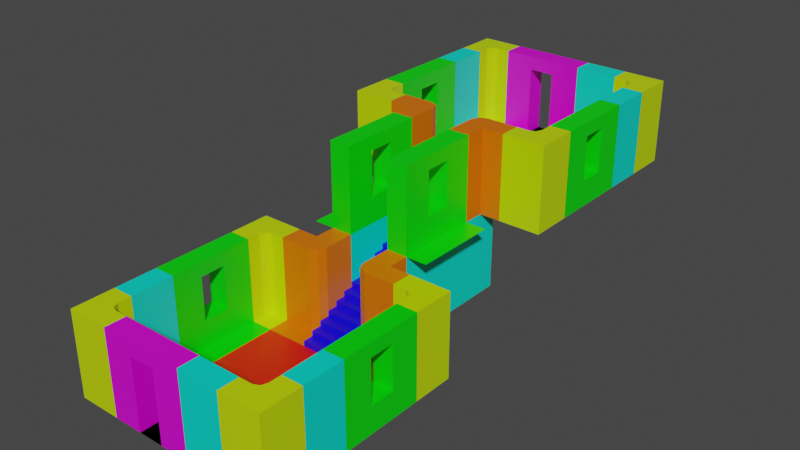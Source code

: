 # Source: Church.blend  (saved by Blender 2.82.7; exported with 4.5.12 LTS)
import bpy
from mathutils import Matrix  # noqa: F401  (used for matrix-valued properties, if any)

bpy.ops.wm.read_factory_settings(use_empty=True)
scene = bpy.context.scene
scene.name = 'Scene'

# ---- collections
col_collection = bpy.data.collections.new('Collection'); scene.collection.children.link(col_collection)

# ---- materials (node trees are filled in below, after node groups)
mat_material_001 = bpy.data.materials.new('Material.001')
mat_material_001.alpha_threshold = 0.0
mat_material_001.use_transparent_shadow = False
mat_material_001.line_color = (0.0, 0.0, 0.0, 1.0)
mat_material = bpy.data.materials.new('Material')
mat_material.alpha_threshold = 0.0
mat_material.use_transparent_shadow = False
mat_material.line_color = (0.0, 0.0, 0.0, 1.0)
mat_material_002 = bpy.data.materials.new('Material.002')
mat_material_002.alpha_threshold = 0.0
mat_material_002.use_transparent_shadow = False
mat_material_002.line_color = (0.0, 0.0, 0.0, 1.0)
mat_material_003 = bpy.data.materials.new('Material.003')
mat_material_003.alpha_threshold = 0.0
mat_material_003.use_transparent_shadow = False
mat_material_003.line_color = (0.0, 0.0, 0.0, 1.0)
mat_material_004 = bpy.data.materials.new('Material.004')
mat_material_004.use_transparent_shadow = False
mat_material_005 = bpy.data.materials.new('Material.005')
mat_material_005.alpha_threshold = 0.0
mat_material_005.use_transparent_shadow = False
mat_material_005.line_color = (0.0, 0.0, 0.0, 1.0)
mat_material_006 = bpy.data.materials.new('Material.006')
mat_material_006.use_transparent_shadow = False

# ---- material node trees
mat_material_001.use_nodes = True; mat_material_001.node_tree.nodes.clear()
_N = mat_material_001.node_tree.nodes; _L = mat_material_001.node_tree.links
n0 = _N.new('ShaderNodeOutputMaterial'); n0.name = 'Material Output'; n0.location = (300, 300)
n1 = _N.new('ShaderNodeBsdfPrincipled'); n1.name = 'Principled BSDF'; n1.location = (10, 300)
n1.distribution = 'GGX'
n1.subsurface_method = 'BURLEY'
n1.inputs[0].default_value = (0.0, 0.8, 0.6456, 1.0)
n1.inputs[2].default_value = 0.4
n1.inputs[3].default_value = 1.45
n1.inputs[27].default_value = (0.0, 0.0, 0.0, 1.0)
n1.inputs[28].default_value = 1.0
_L.new(n1.outputs[0], n0.inputs[0])
n0.is_active_output = True
mat_material.use_nodes = True; mat_material.node_tree.nodes.clear()
_N = mat_material.node_tree.nodes; _L = mat_material.node_tree.links
n0 = _N.new('ShaderNodeOutputMaterial'); n0.name = 'Material Output'; n0.location = (300, 300)
n1 = _N.new('ShaderNodeBsdfPrincipled'); n1.name = 'Principled BSDF'; n1.location = (10, 300)
n1.distribution = 'GGX'
n1.subsurface_method = 'BURLEY'
n1.inputs[0].default_value = (0.0, 0.8, 0.001671, 1.0)
n1.inputs[2].default_value = 0.4
n1.inputs[3].default_value = 1.45
n1.inputs[27].default_value = (0.0, 0.0, 0.0, 1.0)
n1.inputs[28].default_value = 1.0
_L.new(n1.outputs[0], n0.inputs[0])
n0.is_active_output = True
mat_material_002.use_nodes = True; mat_material_002.node_tree.nodes.clear()
_N = mat_material_002.node_tree.nodes; _L = mat_material_002.node_tree.links
n0 = _N.new('ShaderNodeOutputMaterial'); n0.name = 'Material Output'; n0.location = (300, 300)
n1 = _N.new('ShaderNodeBsdfPrincipled'); n1.name = 'Principled BSDF'; n1.location = (10, 300)
n1.distribution = 'GGX'
n1.subsurface_method = 'BURLEY'
n1.inputs[0].default_value = (0.5689, 0.8, 0.0, 1.0)
n1.inputs[2].default_value = 0.4
n1.inputs[3].default_value = 1.45
n1.inputs[27].default_value = (0.0, 0.0, 0.0, 1.0)
n1.inputs[28].default_value = 1.0
_L.new(n1.outputs[0], n0.inputs[0])
n0.is_active_output = True
mat_material_003.use_nodes = True; mat_material_003.node_tree.nodes.clear()
_N = mat_material_003.node_tree.nodes; _L = mat_material_003.node_tree.links
n0 = _N.new('ShaderNodeOutputMaterial'); n0.name = 'Material Output'; n0.location = (300, 300)
n1 = _N.new('ShaderNodeBsdfPrincipled'); n1.name = 'Principled BSDF'; n1.location = (10, 300)
n1.distribution = 'GGX'
n1.subsurface_method = 'BURLEY'
n1.inputs[0].default_value = (0.8, 0.1596, 0.0, 1.0)
n1.inputs[2].default_value = 0.4
n1.inputs[3].default_value = 1.45
n1.inputs[27].default_value = (0.0, 0.0, 0.0, 1.0)
n1.inputs[28].default_value = 1.0
_L.new(n1.outputs[0], n0.inputs[0])
n0.is_active_output = True
mat_material_004.use_nodes = True; mat_material_004.node_tree.nodes.clear()
_N = mat_material_004.node_tree.nodes; _L = mat_material_004.node_tree.links
n0 = _N.new('ShaderNodeOutputMaterial'); n0.name = 'Material Output'; n0.location = (300, 300)
n1 = _N.new('ShaderNodeBsdfPrincipled'); n1.name = 'Principled BSDF'; n1.location = (10, 300)
n1.distribution = 'GGX'
n1.subsurface_method = 'BURLEY'
n1.inputs[0].default_value = (0.8, 0.0, 0.004052, 1.0)
n1.inputs[3].default_value = 1.45
n1.inputs[27].default_value = (0.0, 0.0, 0.0, 1.0)
n1.inputs[28].default_value = 1.0
_L.new(n1.outputs[0], n0.inputs[0])
n0.is_active_output = True
mat_material_005.use_nodes = True; mat_material_005.node_tree.nodes.clear()
_N = mat_material_005.node_tree.nodes; _L = mat_material_005.node_tree.links
n0 = _N.new('ShaderNodeOutputMaterial'); n0.name = 'Material Output'; n0.location = (300, 300)
n1 = _N.new('ShaderNodeBsdfPrincipled'); n1.name = 'Principled BSDF'; n1.location = (10, 300)
n1.distribution = 'GGX'
n1.subsurface_method = 'BURLEY'
n1.inputs[0].default_value = (0.8, 0.0, 0.7496, 1.0)
n1.inputs[2].default_value = 0.4
n1.inputs[3].default_value = 1.45
n1.inputs[27].default_value = (0.0, 0.0, 0.0, 1.0)
n1.inputs[28].default_value = 1.0
_L.new(n1.outputs[0], n0.inputs[0])
n0.is_active_output = True
mat_material_006.use_nodes = True; mat_material_006.node_tree.nodes.clear()
_N = mat_material_006.node_tree.nodes; _L = mat_material_006.node_tree.links
n0 = _N.new('ShaderNodeOutputMaterial'); n0.name = 'Material Output'; n0.location = (300, 300)
n1 = _N.new('ShaderNodeBsdfPrincipled'); n1.name = 'Principled BSDF'; n1.location = (10, 300)
n1.distribution = 'GGX'
n1.subsurface_method = 'BURLEY'
n1.inputs[0].default_value = (0.007856, 0.0, 0.8, 1.0)
n1.inputs[3].default_value = 1.45
n1.inputs[27].default_value = (0.0, 0.0, 0.0, 1.0)
n1.inputs[28].default_value = 1.0
_L.new(n1.outputs[0], n0.inputs[0])
n0.is_active_output = True

# ---- world
world_world = bpy.data.worlds.new('World'); scene.world = world_world
world_world.use_nodes = True; world_world.node_tree.nodes.clear()
_N = world_world.node_tree.nodes; _L = world_world.node_tree.links
n0 = _N.new('ShaderNodeOutputWorld'); n0.name = 'World Output'; n0.location = (300, 300)
n1 = _N.new('ShaderNodeBackground'); n1.name = 'Background'; n1.location = (10, 300)
n1.inputs[0].default_value = (0.05088, 0.05088, 0.05088, 1.0)
_L.new(n1.outputs[0], n0.inputs[0])
n0.is_active_output = True
world_world.color = (0.05088, 0.05088, 0.05088)
world_world.use_sun_shadow = False
world_world.sun_shadow_jitter_overblur = 0.0

# ---- meshes
me_cube = bpy.data.meshes.new('Cube')
me_cube.from_pydata([(0.0, 1.0, 3.0), (0.0, 1.0, -1.0), (0.0, -1.0, 3.0), (0.0, -1.0, -1.0), (-1.0, 1.0, 3.0), (-1.0, 1.0, -1.0), (-1.0, -1.0, 3.0), (-1.0, -1.0, -1.0), (1.0, 1.0, -1.0), (1.0, -1.0, -1.0)], [], [(0, 4, 6, 2), (3, 2, 6, 7), (7, 6, 4, 5), (5, 1, 3, 7), (1, 0, 2, 3), (5, 4, 0, 1), (1, 3, 9, 8)])
_uv = me_cube.uv_layers.new(name='UVMap')
_uv.uv.foreach_set('vector', [0.625, 0.5, 0.875, 0.5, 0.875, 0.75, 0.625, 0.75, 0.375, 0.75, 0.625, 0.75, 0.625, 1.0, 0.375, 1.0, 0.375, 0.0, 0.625, 0.0, 0.625, 0.25, 0.375, 0.25, 0.125, 0.5, 0.375, 0.5, 0.375, 0.75, 0.125, 0.75, 0.375, 0.5, 0.625, 0.5, 0.625, 0.75, 0.375, 0.75, 0.375, 0.25, 0.625, 0.25, 0.625, 0.5, 0.375, 0.5, 0.375, 0.5, 0.375, 0.75, 0.375, 0.75, 0.375, 0.5])
me_cube.materials.append(mat_material_001)
me_cube.use_remesh_preserve_volume = False
me_cube.use_remesh_preserve_attributes = False
me_cube.use_mirror_vertex_groups = False
me_cube.update()
me_cube_001 = bpy.data.meshes.new('Cube.001')
me_cube_001.from_pydata([(0.0, 0.3035, 2.347), (0.0, 0.3035, 0.2563), (0.0, -0.3035, 2.347), (0.0, -0.3035, 0.2563), (-1.0, 0.3035, 2.347), (-1.0, 0.3035, 0.2563), (-1.0, -0.3035, 2.347), (-1.0, -0.3035, 0.2563), (1.0, 1.0, -1.0), (1.0, -1.0, -1.0), (-1.0, 1.0, -1.0), (-1.0, -1.0, -1.0), (0.0, 1.0, 3.0), (0.0, 1.0, -1.0), (-1.0, -1.0, 3.0), (0.0, -1.0, 3.0), (0.0, -1.0, -1.0), (-1.0, 1.0, 3.0)], [], [(12, 17, 14, 15), (16, 15, 14, 11), (0, 2, 6, 4), (10, 13, 16, 11), (1, 0, 4, 5), (10, 17, 12, 13), (13, 16, 9, 8), (7, 5, 10, 11), (0, 1, 13, 12), (6, 7, 11, 14), (3, 2, 15, 16), (5, 4, 17, 10), (2, 0, 12, 15), (4, 6, 14, 17), (1, 3, 16, 13), (2, 3, 7, 6), (3, 1, 5, 7)])
_uv = me_cube_001.uv_layers.new(name='UVMap')
_uv.uv.foreach_set('vector', [0.625, 0.5, 0.875, 0.5, 0.875, 0.75, 0.625, 0.75, 0.375, 0.75, 0.625, 0.75, 0.625, 1.0, 0.375, 1.0, 0.5815, 0.5871, 0.5815, 0.6629, 0.5815, 0.08706, 0.5815, 0.1629, 0.125, 0.5, 0.375, 0.5, 0.375, 0.75, 0.125, 0.75, 0.4185, 0.5871, 0.5815, 0.5871, 0.5815, 0.1629, 0.4185, 0.1629, 0.375, 0.25, 0.625, 0.25, 0.625, 0.5, 0.375, 0.5, 0.375, 0.5, 0.375, 0.75, 0.375, 0.75, 0.375, 0.5, 0.4185, 0.08706, 0.4185, 0.1629, 0.375, 0.25, 0.375, 0.0, 0.5815, 0.5871, 0.4185, 0.5871, 0.375, 0.5, 0.625, 0.5, 0.5815, 0.08706, 0.4185, 0.08706, 0.375, 0.0, 0.625, 0.0, 0.4185, 0.6629, 0.5815, 0.6629, 0.625, 0.75, 0.375, 0.75, 0.4185, 0.1629, 0.5815, 0.1629, 0.625, 0.25, 0.375, 0.25, 0.5815, 0.6629, 0.5815, 0.5871, 0.625, 0.5, 0.625, 0.75, 0.5815, 0.1629, 0.5815, 0.08706, 0.625, 0.0, 0.625, 0.25, 0.4185, 0.5871, 0.4185, 0.6629, 0.375, 0.75, 0.375, 0.5, 0.5815, 0.6629, 0.4185, 0.6629, 0.4185, 0.08706, 0.5815, 0.08706, 0.4185, 0.6629, 0.4185, 0.5871, 0.4185, 0.1629, 0.4185, 0.08706])
me_cube_001.materials.append(mat_material)
me_cube_001.use_remesh_preserve_volume = False
me_cube_001.use_remesh_preserve_attributes = False
me_cube_001.use_mirror_vertex_groups = False
me_cube_001.update()
me_cube_002 = bpy.data.meshes.new('Cube.002')
me_cube_002.from_pydata([(0.0, 1.0, 3.0), (0.0, 1.0, -1.0), (0.0, -1.0, 3.0), (0.0, -1.0, -1.0), (-1.0, 1.0, 3.0), (-1.0, 1.0, -1.0), (-1.0, -1.0, 3.0), (-1.0, -1.0, -1.0), (-1.0, 0.0, -1.0), (-1.0, 0.0, 3.0), (1.0, 1.0, 3.0), (1.0, 1.0, -1.0), (1.0, 0.0, -1.0), (1.0, 0.0, 3.0), (0.0, -0.3769, 3.0), (0.3769, 0.0, 3.0), (0.0, 0.3769, 3.0), (-0.3769, 0.0, 3.0), (0.1104, -0.1104, 3.0), (0.3769, 0.0, -1.0), (0.0, -0.3769, -1.0), (-0.3769, 0.0, -1.0), (0.0, 0.3769, -1.0), (0.1104, -0.1104, -1.0), (1.0, -1.0, -1.0)], [], [(0, 16, 15, 13, 10), (3, 2, 6, 7), (8, 9, 4, 5), (5, 1, 22, 21, 8), (0, 4, 9, 17, 16), (5, 4, 0, 1), (1, 0, 10, 11), (7, 6, 9, 8), (15, 19, 12, 13), (11, 10, 13, 12), (19, 22, 1, 11, 12), (8, 21, 20, 3, 7), (14, 17, 9, 6, 2), (14, 18, 15, 16, 17), (19, 23, 20, 21, 22), (14, 20, 23, 18), (18, 23, 19, 15), (20, 14, 2, 3), (12, 19, 23, 20, 3, 24)])
_uv = me_cube_002.uv_layers.new(name='UVMap')
_uv.uv.foreach_set('vector', [0.625, 0.5, 0.625, 0.5779, 0.625, 0.625, 0.625, 0.625, 0.625, 0.5, 0.375, 0.75, 0.625, 0.75, 0.625, 1.0, 0.375, 1.0, 0.375, 0.125, 0.625, 0.125, 0.625, 0.25, 0.375, 0.25, 0.125, 0.5, 0.375, 0.5, 0.375, 0.5779, 0.2808, 0.625, 0.125, 0.625, 0.625, 0.5, 0.875, 0.5, 0.875, 0.625, 0.7192, 0.625, 0.625, 0.5779, 0.375, 0.25, 0.625, 0.25, 0.625, 0.5, 0.375, 0.5, 0.375, 0.5, 0.625, 0.5, 0.625, 0.5, 0.375, 0.5, 0.375, 0.0, 0.625, 0.0, 0.625, 0.125, 0.375, 0.125, 0.625, 0.625, 0.375, 0.625, 0.375, 0.625, 0.625, 0.625, 0.375, 0.5, 0.625, 0.5, 0.625, 0.625, 0.375, 0.625, 0.375, 0.625, 0.375, 0.5779, 0.375, 0.5, 0.375, 0.5, 0.375, 0.625, 0.125, 0.625, 0.2808, 0.625, 0.375, 0.6721, 0.375, 0.75, 0.125, 0.75, 0.625, 0.6721, 0.7192, 0.625, 0.875, 0.625, 0.875, 0.75, 0.625, 0.75, 0.625, 0.6721, 0.625, 0.6388, 0.625, 0.625, 0.625, 0.5779, 0.7192, 0.625, 0.375, 0.625, 0.375, 0.625, 0.375, 0.625, 0.2808, 0.625, 0.375, 0.5779, 0.625, 0.6721, 0.375, 0.6721, 0.375, 0.625, 0.625, 0.625, 0.625, 0.625, 0.375, 0.625, 0.375, 0.625, 0.625, 0.625, 0.375, 0.6721, 0.625, 0.6721, 0.625, 0.75, 0.375, 0.75, 0.0, 0.0, 0.0, 0.0, 0.0, 0.0, 0.0, 0.0, 0.0, 0.0, 0.0, 0.0])
me_cube_002.materials.append(mat_material_002)
me_cube_002.use_remesh_preserve_volume = False
me_cube_002.use_remesh_preserve_attributes = False
me_cube_002.use_mirror_vertex_groups = False
me_cube_002.update()
me_cube_003 = bpy.data.meshes.new('Cube.003')
me_cube_003.from_pydata([(0.0, 1.0, 3.0), (0.0, 1.0, -1.0), (0.0, -1.0, 3.0), (0.0, -1.0, -1.0), (-1.0, -1.0, 3.0), (-1.0, -1.0, -1.0), (-1.0, 0.0, -1.0), (0.0, 0.0, 3.0), (-1.0, 0.0, 3.0), (0.0, 0.0, -1.0), (1.0, 1.0, 3.0), (1.0, 1.0, -1.0), (1.0, 0.0, -1.0), (1.0, 0.0, 3.0), (-0.4808, 1.0, 3.0), (-1.0, 0.4808, 3.0), (-0.8479, 0.8479, 3.0), (-1.0, 0.4808, -1.0), (-0.4808, 1.0, -1.0), (-0.8479, 0.8479, -1.0), (1.0, 2.0, -1.0), (-1.0, 2.0, -1.0)], [], [(7, 8, 4, 2), (3, 2, 4, 5), (0, 14, 16, 15, 8, 7), (6, 9, 3, 5), (9, 7, 2, 3), (6, 8, 15, 17), (1, 0, 10, 11), (5, 4, 8, 6), (17, 19, 18, 1, 9, 6), (11, 10, 13, 12), (0, 7, 13, 10), (9, 1, 11, 12), (7, 9, 12, 13), (14, 18, 19, 16), (16, 19, 17, 15), (18, 14, 0, 1), (11, 20, 21, 17, 19, 18, 1)])
_uv = me_cube_003.uv_layers.new(name='UVMap')
_uv.uv.foreach_set('vector', [0.625, 0.625, 0.875, 0.625, 0.875, 0.75, 0.625, 0.75, 0.375, 0.75, 0.625, 0.75, 0.625, 1.0, 0.375, 1.0, 0.625, 0.5, 0.7452, 0.5, 0.6957, 0.3397, 0.875, 0.5649, 0.875, 0.625, 0.625, 0.625, 0.125, 0.625, 0.375, 0.625, 0.375, 0.75, 0.125, 0.75, 0.375, 0.625, 0.625, 0.625, 0.625, 0.75, 0.375, 0.75, 0.375, 0.125, 0.625, 0.125, 0.625, 0.1851, 0.375, 0.1851, 0.375, 0.5, 0.625, 0.5, 0.625, 0.5, 0.375, 0.5, 0.375, 0.0, 0.625, 0.0, 0.625, 0.125, 0.375, 0.125, 0.125, 0.5649, 0.3043, 0.3397, 0.2548, 0.5, 0.375, 0.5, 0.375, 0.625, 0.125, 0.625, 0.375, 0.5, 0.625, 0.5, 0.625, 0.625, 0.375, 0.625, 0.625, 0.5, 0.625, 0.625, 0.625, 0.625, 0.625, 0.5, 0.375, 0.625, 0.375, 0.5, 0.375, 0.5, 0.375, 0.625, 0.625, 0.625, 0.375, 0.625, 0.375, 0.625, 0.625, 0.625, 0.625, 0.3798, 0.375, 0.3798, 0.3043, 0.3397, 0.6957, 0.3397, 0.6957, 0.3397, 0.3043, 0.3397, 0.375, 0.1851, 0.625, 0.1851, 0.375, 0.3798, 0.625, 0.3798, 0.625, 0.5, 0.375, 0.5, 0.0, 0.0, 0.0, 0.0, 0.0, 0.0, 0.0, 0.0, 0.0, 0.0, 0.0, 0.0, 0.0, 0.0])
me_cube_003.materials.append(mat_material_003)
me_cube_003.use_remesh_preserve_volume = False
me_cube_003.use_remesh_preserve_attributes = False
me_cube_003.use_mirror_vertex_groups = False
me_cube_003.update()
me_plane = bpy.data.meshes.new('Plane')
me_plane.from_pydata([(-1.0, -1.0, 0.0), (1.0, -1.0, 0.0), (-1.0, 1.0, 0.0), (1.0, 1.0, 0.0)], [], [(0, 1, 3, 2)])
_uv = me_plane.uv_layers.new(name='UVMap')
_uv.uv.foreach_set('vector', [0.0, 0.0, 1.0, 0.0, 1.0, 1.0, 0.0, 1.0])
me_plane.materials.append(mat_material_004)
me_plane.use_remesh_fix_poles = True
me_plane.use_remesh_preserve_attributes = False
me_plane.use_mirror_vertex_groups = False
me_plane.update()
me_plane_001 = bpy.data.meshes.new('Plane.001')
me_plane_001.from_pydata([(-1.0, -1.0, 0.0), (1.0, -1.0, 0.0), (-1.0, 1.0, 0.0), (1.0, 1.0, 0.0)], [], [(0, 1, 3, 2)])
_uv = me_plane_001.uv_layers.new(name='UVMap')
_uv.uv.foreach_set('vector', [0.0, 0.0, 1.0, 0.0, 1.0, 1.0, 0.0, 1.0])
me_plane_001.materials.append(mat_material_004)
me_plane_001.use_remesh_fix_poles = True
me_plane_001.use_remesh_preserve_attributes = False
me_plane_001.use_mirror_vertex_groups = False
me_plane_001.update()
me_plane_002 = bpy.data.meshes.new('Plane.002')
me_plane_002.from_pydata([(-1.0, -1.0, 0.0), (1.0, -1.0, 0.0), (-1.0, 1.0, 0.0), (1.0, 1.0, 0.0)], [], [(0, 1, 3, 2)])
_uv = me_plane_002.uv_layers.new(name='UVMap')
_uv.uv.foreach_set('vector', [0.0, 0.0, 1.0, 0.0, 1.0, 1.0, 0.0, 1.0])
me_plane_002.materials.append(mat_material_004)
me_plane_002.use_remesh_fix_poles = True
me_plane_002.use_remesh_preserve_attributes = False
me_plane_002.use_mirror_vertex_groups = False
me_plane_002.update()
me_cube_004 = bpy.data.meshes.new('Cube.004')
me_cube_004.from_pydata([(0.0, 0.3035, 2.347), (0.0, 0.3035, -1.0), (0.0, -0.3035, 2.347), (0.0, -0.3035, -1.0), (-1.0, 0.3035, 2.347), (-1.0, 0.3035, -1.0), (-1.0, -0.3035, 2.347), (-1.0, -0.3035, -1.0), (1.0, 1.0, -1.0), (1.0, -1.0, -1.0), (-1.0, 1.0, -1.0), (-1.0, -1.0, -1.0), (0.0, 1.0, 3.0), (0.0, 1.0, -1.0), (-1.0, -1.0, 3.0), (0.0, -1.0, 3.0), (0.0, -1.0, -1.0), (-1.0, 1.0, 3.0)], [], [(12, 17, 14, 15), (16, 15, 14, 11), (0, 2, 6, 4), (10, 13, 16, 11), (1, 0, 4, 5), (10, 17, 12, 13), (13, 16, 9, 8), (7, 5, 10, 11), (0, 1, 13, 12), (6, 7, 11, 14), (3, 2, 15, 16), (5, 4, 17, 10), (2, 0, 12, 15), (4, 6, 14, 17), (1, 3, 16, 13), (2, 3, 7, 6), (3, 1, 5, 7)])
_uv = me_cube_004.uv_layers.new(name='UVMap')
_uv.uv.foreach_set('vector', [0.625, 0.5, 0.875, 0.5, 0.875, 0.75, 0.625, 0.75, 0.375, 0.75, 0.625, 0.75, 0.625, 1.0, 0.375, 1.0, 0.5815, 0.5871, 0.5815, 0.6629, 0.5815, 0.08706, 0.5815, 0.1629, 0.125, 0.5, 0.375, 0.5, 0.375, 0.75, 0.125, 0.75, 0.4185, 0.5871, 0.5815, 0.5871, 0.5815, 0.1629, 0.4185, 0.1629, 0.375, 0.25, 0.625, 0.25, 0.625, 0.5, 0.375, 0.5, 0.375, 0.5, 0.375, 0.75, 0.375, 0.75, 0.375, 0.5, 0.4185, 0.08706, 0.4185, 0.1629, 0.375, 0.25, 0.375, 0.0, 0.5815, 0.5871, 0.4185, 0.5871, 0.375, 0.5, 0.625, 0.5, 0.5815, 0.08706, 0.4185, 0.08706, 0.375, 0.0, 0.625, 0.0, 0.4185, 0.6629, 0.5815, 0.6629, 0.625, 0.75, 0.375, 0.75, 0.4185, 0.1629, 0.5815, 0.1629, 0.625, 0.25, 0.375, 0.25, 0.5815, 0.6629, 0.5815, 0.5871, 0.625, 0.5, 0.625, 0.75, 0.5815, 0.1629, 0.5815, 0.08706, 0.625, 0.0, 0.625, 0.25, 0.4185, 0.5871, 0.4185, 0.6629, 0.375, 0.75, 0.375, 0.5, 0.5815, 0.6629, 0.4185, 0.6629, 0.4185, 0.08706, 0.5815, 0.08706, 0.4185, 0.6629, 0.4185, 0.5871, 0.4185, 0.1629, 0.4185, 0.08706])
me_cube_004.materials.append(mat_material_005)
me_cube_004.use_remesh_preserve_volume = False
me_cube_004.use_remesh_preserve_attributes = False
me_cube_004.use_mirror_vertex_groups = False
me_cube_004.update()
me_cube_006 = bpy.data.meshes.new('Cube.006')
me_cube_006.from_pydata([(0.0, 1.0, 3.0), (0.0, 1.0, -1.0), (0.0, -1.0, 3.0), (0.0, -1.0, -1.0), (-1.0, 1.0, 3.0), (-1.0, 1.0, -1.0), (-1.0, -1.0, 3.0), (-1.0, -1.0, -1.0), (-1.0, 0.0, -1.0), (-1.0, 0.0, 3.0), (1.0, 1.0, 3.0), (1.0, 1.0, -1.0), (1.0, 0.0, -1.0), (1.0, 0.0, 3.0), (0.0, -0.3769, 3.0), (0.3769, 0.0, 3.0), (0.0, 0.3769, 3.0), (-0.3769, 0.0, 3.0), (0.1104, -0.1104, 3.0), (0.3769, 0.0, -1.0), (0.0, -0.3769, -1.0), (-0.3769, 0.0, -1.0), (0.0, 0.3769, -1.0), (0.1104, -0.1104, -1.0), (1.0, -1.0, -1.0)], [], [(0, 16, 15, 13, 10), (3, 2, 6, 7), (8, 9, 4, 5), (5, 1, 22, 21, 8), (0, 4, 9, 17, 16), (5, 4, 0, 1), (1, 0, 10, 11), (7, 6, 9, 8), (15, 19, 12, 13), (11, 10, 13, 12), (19, 22, 1, 11, 12), (8, 21, 20, 3, 7), (14, 17, 9, 6, 2), (14, 18, 15, 16, 17), (19, 23, 20, 21, 22), (14, 20, 23, 18), (18, 23, 19, 15), (20, 14, 2, 3), (12, 19, 23, 20, 3, 24)])
_uv = me_cube_006.uv_layers.new(name='UVMap')
_uv.uv.foreach_set('vector', [0.625, 0.5, 0.625, 0.5779, 0.625, 0.625, 0.625, 0.625, 0.625, 0.5, 0.375, 0.75, 0.625, 0.75, 0.625, 1.0, 0.375, 1.0, 0.375, 0.125, 0.625, 0.125, 0.625, 0.25, 0.375, 0.25, 0.125, 0.5, 0.375, 0.5, 0.375, 0.5779, 0.2808, 0.625, 0.125, 0.625, 0.625, 0.5, 0.875, 0.5, 0.875, 0.625, 0.7192, 0.625, 0.625, 0.5779, 0.375, 0.25, 0.625, 0.25, 0.625, 0.5, 0.375, 0.5, 0.375, 0.5, 0.625, 0.5, 0.625, 0.5, 0.375, 0.5, 0.375, 0.0, 0.625, 0.0, 0.625, 0.125, 0.375, 0.125, 0.625, 0.625, 0.375, 0.625, 0.375, 0.625, 0.625, 0.625, 0.375, 0.5, 0.625, 0.5, 0.625, 0.625, 0.375, 0.625, 0.375, 0.625, 0.375, 0.5779, 0.375, 0.5, 0.375, 0.5, 0.375, 0.625, 0.125, 0.625, 0.2808, 0.625, 0.375, 0.6721, 0.375, 0.75, 0.125, 0.75, 0.625, 0.6721, 0.7192, 0.625, 0.875, 0.625, 0.875, 0.75, 0.625, 0.75, 0.625, 0.6721, 0.625, 0.6388, 0.625, 0.625, 0.625, 0.5779, 0.7192, 0.625, 0.375, 0.625, 0.375, 0.625, 0.375, 0.625, 0.2808, 0.625, 0.375, 0.5779, 0.625, 0.6721, 0.375, 0.6721, 0.375, 0.625, 0.625, 0.625, 0.625, 0.625, 0.375, 0.625, 0.375, 0.625, 0.625, 0.625, 0.375, 0.6721, 0.625, 0.6721, 0.625, 0.75, 0.375, 0.75, 0.0, 0.0, 0.0, 0.0, 0.0, 0.0, 0.0, 0.0, 0.0, 0.0, 0.0, 0.0])
me_cube_006.materials.append(mat_material_002)
me_cube_006.use_remesh_preserve_volume = False
me_cube_006.use_remesh_preserve_attributes = False
me_cube_006.use_mirror_vertex_groups = False
me_cube_006.update()
me_plane_003 = bpy.data.meshes.new('Plane.003')
me_plane_003.from_pydata([(-1.0, -1.0, 0.0), (1.0, -1.0, 0.0), (-1.0, 1.0, 0.0), (1.0, 1.0, 0.0), (-1.0, 0.5, 0.0), (-1.0, 0.0, 0.0), (-1.0, -0.5, 0.0), (1.0, -0.5, 0.0), (1.0, 0.0, 0.0), (1.0, 0.5, 0.0), (1.0, 0.5, 1.0), (1.0, 1.0, 1.0), (-1.0, 1.0, 1.0), (-1.0, 0.5, 1.0), (-1.0, 0.5, 0.75), (-1.0, 0.0, 0.75), (1.0, 0.0, 0.75), (1.0, 0.5, 0.75), (-1.0, 0.0, 0.5), (-1.0, -0.5, 0.5), (1.0, -0.5, 0.5), (1.0, 0.0, 0.5), (-1.0, -0.5, 0.25), (-1.0, -1.0, 0.25), (1.0, -1.0, 0.25), (1.0, -0.5, 0.25)], [], [(3, 2, 12, 11), (0, 1, 24, 23), (6, 7, 20, 19), (9, 4, 14, 17), (13, 10, 11, 12), (4, 9, 10, 13), (2, 4, 13, 12), (9, 3, 11, 10), (15, 16, 17, 14), (5, 8, 16, 15), (8, 9, 17, 16), (4, 5, 15, 14), (19, 20, 21, 18), (7, 8, 21, 20), (5, 6, 19, 18), (8, 5, 18, 21), (23, 24, 25, 22), (7, 6, 22, 25), (6, 0, 23, 22), (1, 7, 25, 24)])
_uv = me_plane_003.uv_layers.new(name='UVMap')
_uv.uv.foreach_set('vector', [0.0, 0.0, 0.0, 0.0, 0.0, 0.0, 0.0, 0.0, 0.0, 0.0, 0.0, 0.0, 0.0, 0.0, 0.0, 0.0, 0.0, 0.25, 1.0, 0.25, 1.0, 0.25, 0.0, 0.25, 1.0, 0.75, 0.0, 0.75, 0.0, 0.75, 1.0, 0.75, 0.0, 0.75, 1.0, 0.75, 1.0, 1.0, 0.0, 1.0, 0.0, 0.75, 1.0, 0.75, 1.0, 0.75, 0.0, 0.75, 0.0, 0.0, 0.0, 0.0, 0.0, 0.0, 0.0, 0.0, 0.0, 0.0, 0.0, 0.0, 0.0, 0.0, 0.0, 0.0, 0.0, 0.5, 1.0, 0.5, 1.0, 0.75, 0.0, 0.75, 0.0, 0.5, 1.0, 0.5, 1.0, 0.5, 0.0, 0.5, 0.0, 0.0, 0.0, 0.0, 0.0, 0.0, 0.0, 0.0, 0.0, 0.0, 0.0, 0.0, 0.0, 0.0, 0.0, 0.0, 0.0, 0.25, 1.0, 0.25, 1.0, 0.5, 0.0, 0.5, 0.0, 0.0, 0.0, 0.0, 0.0, 0.0, 0.0, 0.0, 0.0, 0.0, 0.0, 0.0, 0.0, 0.0, 0.0, 0.0, 1.0, 0.5, 0.0, 0.5, 0.0, 0.5, 1.0, 0.5, 0.0, 0.0, 1.0, 0.0, 1.0, 0.25, 0.0, 0.25, 1.0, 0.25, 0.0, 0.25, 0.0, 0.25, 1.0, 0.25, 0.0, 0.0, 0.0, 0.0, 0.0, 0.0, 0.0, 0.0, 0.0, 0.0, 0.0, 0.0, 0.0, 0.0, 0.0, 0.0])
me_plane_003.materials.append(mat_material_006)
me_plane_003.use_remesh_fix_poles = True
me_plane_003.use_remesh_preserve_attributes = False
me_plane_003.use_mirror_vertex_groups = False
me_plane_003.update()
me_plane_004 = bpy.data.meshes.new('Plane.004')
me_plane_004.from_pydata([(-1.0, -1.0, 0.0), (1.0, -1.0, 0.0), (-1.0, 1.0, 0.0), (1.0, 1.0, 0.0), (-1.0, 0.5, 0.0), (-1.0, 0.0, 0.0), (-1.0, -0.5, 0.0), (1.0, -0.5, 0.0), (1.0, 0.0, 0.0), (1.0, 0.5, 0.0), (1.0, 0.5, 1.0), (1.0, 1.0, 1.0), (-1.0, 1.0, 1.0), (-1.0, 0.5, 1.0), (-1.0, 0.5, 0.75), (-1.0, 0.0, 0.75), (1.0, 0.0, 0.75), (1.0, 0.5, 0.75), (-1.0, 0.0, 0.5), (-1.0, -0.5, 0.5), (1.0, -0.5, 0.5), (1.0, 0.0, 0.5), (-1.0, -0.5, 0.25), (-1.0, -1.0, 0.25), (1.0, -1.0, 0.25), (1.0, -0.5, 0.25)], [], [(3, 2, 12, 11), (0, 1, 24, 23), (6, 7, 20, 19), (9, 4, 14, 17), (13, 10, 11, 12), (4, 9, 10, 13), (2, 4, 13, 12), (9, 3, 11, 10), (15, 16, 17, 14), (5, 8, 16, 15), (8, 9, 17, 16), (4, 5, 15, 14), (19, 20, 21, 18), (7, 8, 21, 20), (5, 6, 19, 18), (8, 5, 18, 21), (23, 24, 25, 22), (7, 6, 22, 25), (6, 0, 23, 22), (1, 7, 25, 24)])
_uv = me_plane_004.uv_layers.new(name='UVMap')
_uv.uv.foreach_set('vector', [0.0, 0.0, 0.0, 0.0, 0.0, 0.0, 0.0, 0.0, 0.0, 0.0, 0.0, 0.0, 0.0, 0.0, 0.0, 0.0, 0.0, 0.25, 1.0, 0.25, 1.0, 0.25, 0.0, 0.25, 1.0, 0.75, 0.0, 0.75, 0.0, 0.75, 1.0, 0.75, 0.0, 0.75, 1.0, 0.75, 1.0, 1.0, 0.0, 1.0, 0.0, 0.75, 1.0, 0.75, 1.0, 0.75, 0.0, 0.75, 0.0, 0.0, 0.0, 0.0, 0.0, 0.0, 0.0, 0.0, 0.0, 0.0, 0.0, 0.0, 0.0, 0.0, 0.0, 0.0, 0.0, 0.5, 1.0, 0.5, 1.0, 0.75, 0.0, 0.75, 0.0, 0.5, 1.0, 0.5, 1.0, 0.5, 0.0, 0.5, 0.0, 0.0, 0.0, 0.0, 0.0, 0.0, 0.0, 0.0, 0.0, 0.0, 0.0, 0.0, 0.0, 0.0, 0.0, 0.0, 0.0, 0.25, 1.0, 0.25, 1.0, 0.5, 0.0, 0.5, 0.0, 0.0, 0.0, 0.0, 0.0, 0.0, 0.0, 0.0, 0.0, 0.0, 0.0, 0.0, 0.0, 0.0, 0.0, 0.0, 1.0, 0.5, 0.0, 0.5, 0.0, 0.5, 1.0, 0.5, 0.0, 0.0, 1.0, 0.0, 1.0, 0.25, 0.0, 0.25, 1.0, 0.25, 0.0, 0.25, 0.0, 0.25, 1.0, 0.25, 0.0, 0.0, 0.0, 0.0, 0.0, 0.0, 0.0, 0.0, 0.0, 0.0, 0.0, 0.0, 0.0, 0.0, 0.0, 0.0])
me_plane_004.materials.append(mat_material_006)
me_plane_004.use_remesh_fix_poles = True
me_plane_004.use_remesh_preserve_attributes = False
me_plane_004.use_mirror_vertex_groups = False
me_plane_004.update()
me_cube_007 = bpy.data.meshes.new('Cube.007')
me_cube_007.from_pydata([(0.0, 1.0, 3.0), (0.0, 1.0, -1.0), (0.0, -1.0, 3.0), (0.0, -1.0, -1.0), (-1.0, 1.0, 3.0), (-1.0, 1.0, -1.0), (-1.0, -1.0, 3.0), (-1.0, -1.0, -1.0), (1.0, 1.0, -1.0), (1.0, -1.0, -1.0)], [], [(0, 4, 6, 2), (3, 2, 6, 7), (7, 6, 4, 5), (5, 1, 3, 7), (1, 0, 2, 3), (5, 4, 0, 1), (1, 3, 9, 8)])
_uv = me_cube_007.uv_layers.new(name='UVMap')
_uv.uv.foreach_set('vector', [0.625, 0.5, 0.875, 0.5, 0.875, 0.75, 0.625, 0.75, 0.375, 0.75, 0.625, 0.75, 0.625, 1.0, 0.375, 1.0, 0.375, 0.0, 0.625, 0.0, 0.625, 0.25, 0.375, 0.25, 0.125, 0.5, 0.375, 0.5, 0.375, 0.75, 0.125, 0.75, 0.375, 0.5, 0.625, 0.5, 0.625, 0.75, 0.375, 0.75, 0.375, 0.25, 0.625, 0.25, 0.625, 0.5, 0.375, 0.5, 0.375, 0.5, 0.375, 0.75, 0.375, 0.75, 0.375, 0.5])
me_cube_007.materials.append(mat_material_001)
me_cube_007.use_remesh_preserve_volume = False
me_cube_007.use_remesh_preserve_attributes = False
me_cube_007.use_mirror_vertex_groups = False
me_cube_007.update()
me_cube_008 = bpy.data.meshes.new('Cube.008')
me_cube_008.from_pydata([(0.0, 1.0, 3.0), (0.0, 1.0, -1.0), (0.0, -1.0, 3.0), (0.0, -1.0, -1.0), (-1.0, 1.0, 3.0), (-1.0, 1.0, -1.0), (-1.0, -1.0, 3.0), (-1.0, -1.0, -1.0), (-1.0, 0.0, -1.0), (-1.0, 0.0, 3.0), (1.0, 1.0, 3.0), (1.0, 1.0, -1.0), (1.0, 0.0, -1.0), (1.0, 0.0, 3.0), (0.0, -0.3769, 3.0), (0.3769, 0.0, 3.0), (0.0, 0.3769, 3.0), (-0.3769, 0.0, 3.0), (0.1104, -0.1104, 3.0), (0.3769, 0.0, -1.0), (0.0, -0.3769, -1.0), (-0.3769, 0.0, -1.0), (0.0, 0.3769, -1.0), (0.1104, -0.1104, -1.0), (1.0, -1.0, -1.0)], [], [(0, 16, 15, 13, 10), (3, 2, 6, 7), (8, 9, 4, 5), (5, 1, 22, 21, 8), (0, 4, 9, 17, 16), (5, 4, 0, 1), (1, 0, 10, 11), (7, 6, 9, 8), (15, 19, 12, 13), (11, 10, 13, 12), (19, 22, 1, 11, 12), (8, 21, 20, 3, 7), (14, 17, 9, 6, 2), (14, 18, 15, 16, 17), (19, 23, 20, 21, 22), (14, 20, 23, 18), (18, 23, 19, 15), (20, 14, 2, 3), (12, 19, 23, 20, 3, 24)])
_uv = me_cube_008.uv_layers.new(name='UVMap')
_uv.uv.foreach_set('vector', [0.625, 0.5, 0.625, 0.5779, 0.625, 0.625, 0.625, 0.625, 0.625, 0.5, 0.375, 0.75, 0.625, 0.75, 0.625, 1.0, 0.375, 1.0, 0.375, 0.125, 0.625, 0.125, 0.625, 0.25, 0.375, 0.25, 0.125, 0.5, 0.375, 0.5, 0.375, 0.5779, 0.2808, 0.625, 0.125, 0.625, 0.625, 0.5, 0.875, 0.5, 0.875, 0.625, 0.7192, 0.625, 0.625, 0.5779, 0.375, 0.25, 0.625, 0.25, 0.625, 0.5, 0.375, 0.5, 0.375, 0.5, 0.625, 0.5, 0.625, 0.5, 0.375, 0.5, 0.375, 0.0, 0.625, 0.0, 0.625, 0.125, 0.375, 0.125, 0.625, 0.625, 0.375, 0.625, 0.375, 0.625, 0.625, 0.625, 0.375, 0.5, 0.625, 0.5, 0.625, 0.625, 0.375, 0.625, 0.375, 0.625, 0.375, 0.5779, 0.375, 0.5, 0.375, 0.5, 0.375, 0.625, 0.125, 0.625, 0.2808, 0.625, 0.375, 0.6721, 0.375, 0.75, 0.125, 0.75, 0.625, 0.6721, 0.7192, 0.625, 0.875, 0.625, 0.875, 0.75, 0.625, 0.75, 0.625, 0.6721, 0.625, 0.6388, 0.625, 0.625, 0.625, 0.5779, 0.7192, 0.625, 0.375, 0.625, 0.375, 0.625, 0.375, 0.625, 0.2808, 0.625, 0.375, 0.5779, 0.625, 0.6721, 0.375, 0.6721, 0.375, 0.625, 0.625, 0.625, 0.625, 0.625, 0.375, 0.625, 0.375, 0.625, 0.625, 0.625, 0.375, 0.6721, 0.625, 0.6721, 0.625, 0.75, 0.375, 0.75, 0.0, 0.0, 0.0, 0.0, 0.0, 0.0, 0.0, 0.0, 0.0, 0.0, 0.0, 0.0])
me_cube_008.materials.append(mat_material_002)
me_cube_008.use_remesh_preserve_volume = False
me_cube_008.use_remesh_preserve_attributes = False
me_cube_008.use_mirror_vertex_groups = False
me_cube_008.update()
me_cube_009 = bpy.data.meshes.new('Cube.009')
me_cube_009.from_pydata([(0.0, 1.0, 3.0), (0.0, 1.0, -1.0), (0.0, -1.0, 3.0), (0.0, -1.0, -1.0), (-1.0, 1.0, 3.0), (-1.0, 1.0, -1.0), (-1.0, -1.0, 3.0), (-1.0, -1.0, -1.0), (1.0, 1.0, -1.0), (1.0, -1.0, -1.0)], [], [(0, 4, 6, 2), (3, 2, 6, 7), (7, 6, 4, 5), (5, 1, 3, 7), (1, 0, 2, 3), (5, 4, 0, 1), (1, 3, 9, 8)])
_uv = me_cube_009.uv_layers.new(name='UVMap')
_uv.uv.foreach_set('vector', [0.625, 0.5, 0.875, 0.5, 0.875, 0.75, 0.625, 0.75, 0.375, 0.75, 0.625, 0.75, 0.625, 1.0, 0.375, 1.0, 0.375, 0.0, 0.625, 0.0, 0.625, 0.25, 0.375, 0.25, 0.125, 0.5, 0.375, 0.5, 0.375, 0.75, 0.125, 0.75, 0.375, 0.5, 0.625, 0.5, 0.625, 0.75, 0.375, 0.75, 0.375, 0.25, 0.625, 0.25, 0.625, 0.5, 0.375, 0.5, 0.375, 0.5, 0.375, 0.75, 0.375, 0.75, 0.375, 0.5])
me_cube_009.materials.append(mat_material_001)
me_cube_009.use_remesh_preserve_volume = False
me_cube_009.use_remesh_preserve_attributes = False
me_cube_009.use_mirror_vertex_groups = False
me_cube_009.update()
me_cube_010 = bpy.data.meshes.new('Cube.010')
me_cube_010.from_pydata([(0.0, 0.3035, 2.347), (0.0, 0.3035, 0.2563), (0.0, -0.3035, 2.347), (0.0, -0.3035, 0.2563), (-1.0, 0.3035, 2.347), (-1.0, 0.3035, 0.2563), (-1.0, -0.3035, 2.347), (-1.0, -0.3035, 0.2563), (1.0, 1.0, -1.0), (1.0, -1.0, -1.0), (-1.0, 1.0, -1.0), (-1.0, -1.0, -1.0), (0.0, 1.0, 3.0), (0.0, 1.0, -1.0), (-1.0, -1.0, 3.0), (0.0, -1.0, 3.0), (0.0, -1.0, -1.0), (-1.0, 1.0, 3.0)], [], [(12, 17, 14, 15), (16, 15, 14, 11), (0, 2, 6, 4), (10, 13, 16, 11), (1, 0, 4, 5), (10, 17, 12, 13), (13, 16, 9, 8), (7, 5, 10, 11), (0, 1, 13, 12), (6, 7, 11, 14), (3, 2, 15, 16), (5, 4, 17, 10), (2, 0, 12, 15), (4, 6, 14, 17), (1, 3, 16, 13), (2, 3, 7, 6), (3, 1, 5, 7)])
_uv = me_cube_010.uv_layers.new(name='UVMap')
_uv.uv.foreach_set('vector', [0.625, 0.5, 0.875, 0.5, 0.875, 0.75, 0.625, 0.75, 0.375, 0.75, 0.625, 0.75, 0.625, 1.0, 0.375, 1.0, 0.5815, 0.5871, 0.5815, 0.6629, 0.5815, 0.08706, 0.5815, 0.1629, 0.125, 0.5, 0.375, 0.5, 0.375, 0.75, 0.125, 0.75, 0.4185, 0.5871, 0.5815, 0.5871, 0.5815, 0.1629, 0.4185, 0.1629, 0.375, 0.25, 0.625, 0.25, 0.625, 0.5, 0.375, 0.5, 0.375, 0.5, 0.375, 0.75, 0.375, 0.75, 0.375, 0.5, 0.4185, 0.08706, 0.4185, 0.1629, 0.375, 0.25, 0.375, 0.0, 0.5815, 0.5871, 0.4185, 0.5871, 0.375, 0.5, 0.625, 0.5, 0.5815, 0.08706, 0.4185, 0.08706, 0.375, 0.0, 0.625, 0.0, 0.4185, 0.6629, 0.5815, 0.6629, 0.625, 0.75, 0.375, 0.75, 0.4185, 0.1629, 0.5815, 0.1629, 0.625, 0.25, 0.375, 0.25, 0.5815, 0.6629, 0.5815, 0.5871, 0.625, 0.5, 0.625, 0.75, 0.5815, 0.1629, 0.5815, 0.08706, 0.625, 0.0, 0.625, 0.25, 0.4185, 0.5871, 0.4185, 0.6629, 0.375, 0.75, 0.375, 0.5, 0.5815, 0.6629, 0.4185, 0.6629, 0.4185, 0.08706, 0.5815, 0.08706, 0.4185, 0.6629, 0.4185, 0.5871, 0.4185, 0.1629, 0.4185, 0.08706])
me_cube_010.materials.append(mat_material)
me_cube_010.use_remesh_preserve_volume = False
me_cube_010.use_remesh_preserve_attributes = False
me_cube_010.use_mirror_vertex_groups = False
me_cube_010.update()
me_cube_011 = bpy.data.meshes.new('Cube.011')
me_cube_011.from_pydata([(0.0, 1.0, 3.0), (0.0, 1.0, -1.0), (0.0, -1.0, 3.0), (0.0, -1.0, -1.0), (-1.0, 1.0, 3.0), (-1.0, 1.0, -1.0), (-1.0, -1.0, 3.0), (-1.0, -1.0, -1.0), (-1.0, 0.0, -1.0), (-1.0, 0.0, 3.0), (1.0, 1.0, 3.0), (1.0, 1.0, -1.0), (1.0, 0.0, -1.0), (1.0, 0.0, 3.0), (0.0, -0.3769, 3.0), (0.3769, 0.0, 3.0), (0.0, 0.3769, 3.0), (-0.3769, 0.0, 3.0), (0.1104, -0.1104, 3.0), (0.3769, 0.0, -1.0), (0.0, -0.3769, -1.0), (-0.3769, 0.0, -1.0), (0.0, 0.3769, -1.0), (0.1104, -0.1104, -1.0), (1.0, -1.0, -1.0)], [], [(0, 16, 15, 13, 10), (3, 2, 6, 7), (8, 9, 4, 5), (5, 1, 22, 21, 8), (0, 4, 9, 17, 16), (5, 4, 0, 1), (1, 0, 10, 11), (7, 6, 9, 8), (15, 19, 12, 13), (11, 10, 13, 12), (19, 22, 1, 11, 12), (8, 21, 20, 3, 7), (14, 17, 9, 6, 2), (14, 18, 15, 16, 17), (19, 23, 20, 21, 22), (14, 20, 23, 18), (18, 23, 19, 15), (20, 14, 2, 3), (12, 19, 23, 20, 3, 24)])
_uv = me_cube_011.uv_layers.new(name='UVMap')
_uv.uv.foreach_set('vector', [0.625, 0.5, 0.625, 0.5779, 0.625, 0.625, 0.625, 0.625, 0.625, 0.5, 0.375, 0.75, 0.625, 0.75, 0.625, 1.0, 0.375, 1.0, 0.375, 0.125, 0.625, 0.125, 0.625, 0.25, 0.375, 0.25, 0.125, 0.5, 0.375, 0.5, 0.375, 0.5779, 0.2808, 0.625, 0.125, 0.625, 0.625, 0.5, 0.875, 0.5, 0.875, 0.625, 0.7192, 0.625, 0.625, 0.5779, 0.375, 0.25, 0.625, 0.25, 0.625, 0.5, 0.375, 0.5, 0.375, 0.5, 0.625, 0.5, 0.625, 0.5, 0.375, 0.5, 0.375, 0.0, 0.625, 0.0, 0.625, 0.125, 0.375, 0.125, 0.625, 0.625, 0.375, 0.625, 0.375, 0.625, 0.625, 0.625, 0.375, 0.5, 0.625, 0.5, 0.625, 0.625, 0.375, 0.625, 0.375, 0.625, 0.375, 0.5779, 0.375, 0.5, 0.375, 0.5, 0.375, 0.625, 0.125, 0.625, 0.2808, 0.625, 0.375, 0.6721, 0.375, 0.75, 0.125, 0.75, 0.625, 0.6721, 0.7192, 0.625, 0.875, 0.625, 0.875, 0.75, 0.625, 0.75, 0.625, 0.6721, 0.625, 0.6388, 0.625, 0.625, 0.625, 0.5779, 0.7192, 0.625, 0.375, 0.625, 0.375, 0.625, 0.375, 0.625, 0.2808, 0.625, 0.375, 0.5779, 0.625, 0.6721, 0.375, 0.6721, 0.375, 0.625, 0.625, 0.625, 0.625, 0.625, 0.375, 0.625, 0.375, 0.625, 0.625, 0.625, 0.375, 0.6721, 0.625, 0.6721, 0.625, 0.75, 0.375, 0.75, 0.0, 0.0, 0.0, 0.0, 0.0, 0.0, 0.0, 0.0, 0.0, 0.0, 0.0, 0.0])
me_cube_011.materials.append(mat_material_002)
me_cube_011.use_remesh_preserve_volume = False
me_cube_011.use_remesh_preserve_attributes = False
me_cube_011.use_mirror_vertex_groups = False
me_cube_011.update()
me_cube_012 = bpy.data.meshes.new('Cube.012')
me_cube_012.from_pydata([(0.0, 1.0, 3.0), (0.0, 1.0, -1.0), (0.0, -1.0, 3.0), (0.0, -1.0, -1.0), (-1.0, -1.0, 3.0), (-1.0, -1.0, -1.0), (-1.0, 0.0, -1.0), (0.0, 0.0, 3.0), (-1.0, 0.0, 3.0), (0.0, 0.0, -1.0), (1.0, 1.0, 3.0), (1.0, 1.0, -1.0), (1.0, 0.0, -1.0), (1.0, 0.0, 3.0), (-0.4808, 1.0, 3.0), (-1.0, 0.4808, 3.0), (-0.8479, 0.8479, 3.0), (-1.0, 0.4808, -1.0), (-0.4808, 1.0, -1.0), (-0.8479, 0.8479, -1.0), (1.0, 2.0, -1.0), (-1.0, 2.0, -1.0), (-2.0, 1.0, -1.0), (-2.0, -1.0, -1.0)], [], [(7, 8, 4, 2), (3, 2, 4, 5), (0, 14, 16, 15, 8, 7), (6, 9, 3, 5), (9, 7, 2, 3), (6, 8, 15, 17), (1, 0, 10, 11), (5, 4, 8, 6), (17, 19, 18, 1, 9, 6), (11, 10, 13, 12), (0, 7, 13, 10), (9, 1, 11, 12), (7, 9, 12, 13), (14, 18, 19, 16), (16, 19, 17, 15), (18, 14, 0, 1), (11, 20, 21, 17, 19, 18, 1), (17, 6, 5, 23, 22, 18, 19)])
_uv = me_cube_012.uv_layers.new(name='UVMap')
_uv.uv.foreach_set('vector', [0.625, 0.625, 0.875, 0.625, 0.875, 0.75, 0.625, 0.75, 0.375, 0.75, 0.625, 0.75, 0.625, 1.0, 0.375, 1.0, 0.625, 0.5, 0.7452, 0.5, 0.6957, 0.3397, 0.875, 0.5649, 0.875, 0.625, 0.625, 0.625, 0.125, 0.625, 0.375, 0.625, 0.375, 0.75, 0.125, 0.75, 0.375, 0.625, 0.625, 0.625, 0.625, 0.75, 0.375, 0.75, 0.375, 0.125, 0.625, 0.125, 0.625, 0.1851, 0.375, 0.1851, 0.375, 0.5, 0.625, 0.5, 0.625, 0.5, 0.375, 0.5, 0.375, 0.0, 0.625, 0.0, 0.625, 0.125, 0.375, 0.125, 0.125, 0.5649, 0.3043, 0.3397, 0.2548, 0.5, 0.375, 0.5, 0.375, 0.625, 0.125, 0.625, 0.375, 0.5, 0.625, 0.5, 0.625, 0.625, 0.375, 0.625, 0.625, 0.5, 0.625, 0.625, 0.625, 0.625, 0.625, 0.5, 0.375, 0.625, 0.375, 0.5, 0.375, 0.5, 0.375, 0.625, 0.625, 0.625, 0.375, 0.625, 0.375, 0.625, 0.625, 0.625, 0.625, 0.3798, 0.375, 0.3798, 0.3043, 0.3397, 0.6957, 0.3397, 0.6957, 0.3397, 0.3043, 0.3397, 0.375, 0.1851, 0.625, 0.1851, 0.375, 0.3798, 0.625, 0.3798, 0.625, 0.5, 0.375, 0.5, 0.0, 0.0, 0.0, 0.0, 0.0, 0.0, 0.0, 0.0, 0.0, 0.0, 0.0, 0.0, 0.0, 0.0, 0.0, 0.0, 0.0, 0.0, 0.0, 0.0, 0.0, 0.0, 0.0, 0.0, 0.0, 0.0, 0.0, 0.0])
me_cube_012.materials.append(mat_material_003)
me_cube_012.use_remesh_preserve_volume = False
me_cube_012.use_remesh_preserve_attributes = False
me_cube_012.use_mirror_vertex_groups = False
me_cube_012.update()
me_plane_005 = bpy.data.meshes.new('Plane.005')
me_plane_005.from_pydata([(-1.0, -1.0, 0.0), (1.0, -1.0, 0.0), (-1.0, 1.0, 0.0), (1.0, 1.0, 0.0)], [], [(0, 1, 3, 2)])
_uv = me_plane_005.uv_layers.new(name='UVMap')
_uv.uv.foreach_set('vector', [0.0, 0.0, 1.0, 0.0, 1.0, 1.0, 0.0, 1.0])
me_plane_005.materials.append(mat_material_004)
me_plane_005.use_remesh_fix_poles = True
me_plane_005.use_remesh_preserve_attributes = False
me_plane_005.use_mirror_vertex_groups = False
me_plane_005.update()
me_plane_006 = bpy.data.meshes.new('Plane.006')
me_plane_006.from_pydata([(-1.0, -1.0, 0.0), (1.0, -1.0, 0.0), (-1.0, 1.0, 0.0), (1.0, 1.0, 0.0)], [], [(0, 1, 3, 2)])
_uv = me_plane_006.uv_layers.new(name='UVMap')
_uv.uv.foreach_set('vector', [0.0, 0.0, 1.0, 0.0, 1.0, 1.0, 0.0, 1.0])
me_plane_006.materials.append(mat_material_004)
me_plane_006.use_remesh_fix_poles = True
me_plane_006.use_remesh_preserve_attributes = False
me_plane_006.use_mirror_vertex_groups = False
me_plane_006.update()
me_plane_007 = bpy.data.meshes.new('Plane.007')
me_plane_007.from_pydata([(-1.0, -1.0, 0.0), (1.0, -1.0, 0.0), (-1.0, 1.0, 0.0), (1.0, 1.0, 0.0)], [], [(0, 1, 3, 2)])
_uv = me_plane_007.uv_layers.new(name='UVMap')
_uv.uv.foreach_set('vector', [0.0, 0.0, 1.0, 0.0, 1.0, 1.0, 0.0, 1.0])
me_plane_007.materials.append(mat_material_004)
me_plane_007.use_remesh_fix_poles = True
me_plane_007.use_remesh_preserve_attributes = False
me_plane_007.use_mirror_vertex_groups = False
me_plane_007.update()
me_plane_008 = bpy.data.meshes.new('Plane.008')
me_plane_008.from_pydata([(-1.0, -1.0, 0.0), (1.0, -1.0, 0.0), (-1.0, 1.0, 0.0), (1.0, 1.0, 0.0)], [], [(0, 1, 3, 2)])
_uv = me_plane_008.uv_layers.new(name='UVMap')
_uv.uv.foreach_set('vector', [0.0, 0.0, 1.0, 0.0, 1.0, 1.0, 0.0, 1.0])
me_plane_008.materials.append(mat_material_004)
me_plane_008.use_remesh_fix_poles = True
me_plane_008.use_remesh_preserve_attributes = False
me_plane_008.use_mirror_vertex_groups = False
me_plane_008.update()
me_plane_009 = bpy.data.meshes.new('Plane.009')
me_plane_009.from_pydata([(-1.0, -1.0, 0.0), (1.0, -1.0, 0.0), (-1.0, 1.0, 0.0), (1.0, 1.0, 0.0)], [], [(0, 1, 3, 2)])
_uv = me_plane_009.uv_layers.new(name='UVMap')
_uv.uv.foreach_set('vector', [0.0, 0.0, 1.0, 0.0, 1.0, 1.0, 0.0, 1.0])
me_plane_009.materials.append(mat_material_004)
me_plane_009.use_remesh_fix_poles = True
me_plane_009.use_remesh_preserve_attributes = False
me_plane_009.use_mirror_vertex_groups = False
me_plane_009.update()
me_plane_010 = bpy.data.meshes.new('Plane.010')
me_plane_010.from_pydata([(-1.0, -1.0, 0.0), (1.0, -1.0, 0.0), (-1.0, 1.0, 0.0), (1.0, 1.0, 0.0)], [], [(0, 1, 3, 2)])
_uv = me_plane_010.uv_layers.new(name='UVMap')
_uv.uv.foreach_set('vector', [0.0, 0.0, 1.0, 0.0, 1.0, 1.0, 0.0, 1.0])
me_plane_010.materials.append(mat_material_004)
me_plane_010.use_remesh_fix_poles = True
me_plane_010.use_remesh_preserve_attributes = False
me_plane_010.use_mirror_vertex_groups = False
me_plane_010.update()
me_cube_013 = bpy.data.meshes.new('Cube.013')
me_cube_013.from_pydata([(0.0, 1.0, 3.0), (0.0, 1.0, -1.0), (0.0, -1.0, 3.0), (0.0, -1.0, -1.0), (-1.0, 1.0, 3.0), (-1.0, 1.0, -1.0), (-1.0, -1.0, 3.0), (-1.0, -1.0, -1.0), (1.0, 1.0, -1.0), (1.0, -1.0, -1.0)], [], [(0, 4, 6, 2), (3, 2, 6, 7), (7, 6, 4, 5), (5, 1, 3, 7), (1, 0, 2, 3), (5, 4, 0, 1), (1, 3, 9, 8)])
_uv = me_cube_013.uv_layers.new(name='UVMap')
_uv.uv.foreach_set('vector', [0.625, 0.5, 0.875, 0.5, 0.875, 0.75, 0.625, 0.75, 0.375, 0.75, 0.625, 0.75, 0.625, 1.0, 0.375, 1.0, 0.375, 0.0, 0.625, 0.0, 0.625, 0.25, 0.375, 0.25, 0.125, 0.5, 0.375, 0.5, 0.375, 0.75, 0.125, 0.75, 0.375, 0.5, 0.625, 0.5, 0.625, 0.75, 0.375, 0.75, 0.375, 0.25, 0.625, 0.25, 0.625, 0.5, 0.375, 0.5, 0.375, 0.5, 0.375, 0.75, 0.375, 0.75, 0.375, 0.5])
me_cube_013.materials.append(mat_material_001)
me_cube_013.use_remesh_preserve_volume = False
me_cube_013.use_remesh_preserve_attributes = False
me_cube_013.use_mirror_vertex_groups = False
me_cube_013.update()
me_cube_014 = bpy.data.meshes.new('Cube.014')
me_cube_014.from_pydata([(0.0, 1.0, 3.0), (0.0, 1.0, -1.0), (0.0, -1.0, 3.0), (0.0, -1.0, -1.0), (-1.0, 1.0, 3.0), (-1.0, 1.0, -1.0), (-1.0, -1.0, 3.0), (-1.0, -1.0, -1.0), (1.0, 1.0, -1.0), (1.0, -1.0, -1.0)], [], [(0, 4, 6, 2), (3, 2, 6, 7), (7, 6, 4, 5), (5, 1, 3, 7), (1, 0, 2, 3), (5, 4, 0, 1), (1, 3, 9, 8)])
_uv = me_cube_014.uv_layers.new(name='UVMap')
_uv.uv.foreach_set('vector', [0.625, 0.5, 0.875, 0.5, 0.875, 0.75, 0.625, 0.75, 0.375, 0.75, 0.625, 0.75, 0.625, 1.0, 0.375, 1.0, 0.375, 0.0, 0.625, 0.0, 0.625, 0.25, 0.375, 0.25, 0.125, 0.5, 0.375, 0.5, 0.375, 0.75, 0.125, 0.75, 0.375, 0.5, 0.625, 0.5, 0.625, 0.75, 0.375, 0.75, 0.375, 0.25, 0.625, 0.25, 0.625, 0.5, 0.375, 0.5, 0.375, 0.5, 0.375, 0.75, 0.375, 0.75, 0.375, 0.5])
me_cube_014.materials.append(mat_material_001)
me_cube_014.use_remesh_preserve_volume = False
me_cube_014.use_remesh_preserve_attributes = False
me_cube_014.use_mirror_vertex_groups = False
me_cube_014.update()
me_cube_015 = bpy.data.meshes.new('Cube.015')
me_cube_015.from_pydata([(0.0, 0.3035, 2.347), (0.0, 0.3035, 0.2563), (0.0, -0.3035, 2.347), (0.0, -0.3035, 0.2563), (-1.0, 0.3035, 2.347), (-1.0, 0.3035, 0.2563), (-1.0, -0.3035, 2.347), (-1.0, -0.3035, 0.2563), (1.0, 1.0, -1.0), (1.0, -1.0, -1.0), (-1.0, 1.0, -1.0), (-1.0, -1.0, -1.0), (0.0, 1.0, 3.0), (0.0, 1.0, -1.0), (-1.0, -1.0, 3.0), (0.0, -1.0, 3.0), (0.0, -1.0, -1.0), (-1.0, 1.0, 3.0)], [], [(12, 17, 14, 15), (16, 15, 14, 11), (0, 2, 6, 4), (10, 13, 16, 11), (1, 0, 4, 5), (10, 17, 12, 13), (13, 16, 9, 8), (7, 5, 10, 11), (0, 1, 13, 12), (6, 7, 11, 14), (3, 2, 15, 16), (5, 4, 17, 10), (2, 0, 12, 15), (4, 6, 14, 17), (1, 3, 16, 13), (2, 3, 7, 6), (3, 1, 5, 7)])
_uv = me_cube_015.uv_layers.new(name='UVMap')
_uv.uv.foreach_set('vector', [0.625, 0.5, 0.875, 0.5, 0.875, 0.75, 0.625, 0.75, 0.375, 0.75, 0.625, 0.75, 0.625, 1.0, 0.375, 1.0, 0.5815, 0.5871, 0.5815, 0.6629, 0.5815, 0.08706, 0.5815, 0.1629, 0.125, 0.5, 0.375, 0.5, 0.375, 0.75, 0.125, 0.75, 0.4185, 0.5871, 0.5815, 0.5871, 0.5815, 0.1629, 0.4185, 0.1629, 0.375, 0.25, 0.625, 0.25, 0.625, 0.5, 0.375, 0.5, 0.375, 0.5, 0.375, 0.75, 0.375, 0.75, 0.375, 0.5, 0.4185, 0.08706, 0.4185, 0.1629, 0.375, 0.25, 0.375, 0.0, 0.5815, 0.5871, 0.4185, 0.5871, 0.375, 0.5, 0.625, 0.5, 0.5815, 0.08706, 0.4185, 0.08706, 0.375, 0.0, 0.625, 0.0, 0.4185, 0.6629, 0.5815, 0.6629, 0.625, 0.75, 0.375, 0.75, 0.4185, 0.1629, 0.5815, 0.1629, 0.625, 0.25, 0.375, 0.25, 0.5815, 0.6629, 0.5815, 0.5871, 0.625, 0.5, 0.625, 0.75, 0.5815, 0.1629, 0.5815, 0.08706, 0.625, 0.0, 0.625, 0.25, 0.4185, 0.5871, 0.4185, 0.6629, 0.375, 0.75, 0.375, 0.5, 0.5815, 0.6629, 0.4185, 0.6629, 0.4185, 0.08706, 0.5815, 0.08706, 0.4185, 0.6629, 0.4185, 0.5871, 0.4185, 0.1629, 0.4185, 0.08706])
me_cube_015.materials.append(mat_material)
me_cube_015.use_remesh_preserve_volume = False
me_cube_015.use_remesh_preserve_attributes = False
me_cube_015.use_mirror_vertex_groups = False
me_cube_015.update()
me_cube_016 = bpy.data.meshes.new('Cube.016')
me_cube_016.from_pydata([(0.0, 1.0, 3.0), (0.0, 1.0, -1.0), (0.0, -1.0, 3.0), (0.0, -1.0, -1.0), (-1.0, 1.0, 3.0), (-1.0, 1.0, -1.0), (-1.0, -1.0, 3.0), (-1.0, -1.0, -1.0), (1.0, 1.0, -1.0), (1.0, -1.0, -1.0)], [], [(0, 4, 6, 2), (3, 2, 6, 7), (7, 6, 4, 5), (5, 1, 3, 7), (1, 0, 2, 3), (5, 4, 0, 1), (1, 3, 9, 8)])
_uv = me_cube_016.uv_layers.new(name='UVMap')
_uv.uv.foreach_set('vector', [0.625, 0.5, 0.875, 0.5, 0.875, 0.75, 0.625, 0.75, 0.375, 0.75, 0.625, 0.75, 0.625, 1.0, 0.375, 1.0, 0.375, 0.0, 0.625, 0.0, 0.625, 0.25, 0.375, 0.25, 0.125, 0.5, 0.375, 0.5, 0.375, 0.75, 0.125, 0.75, 0.375, 0.5, 0.625, 0.5, 0.625, 0.75, 0.375, 0.75, 0.375, 0.25, 0.625, 0.25, 0.625, 0.5, 0.375, 0.5, 0.375, 0.5, 0.375, 0.75, 0.375, 0.75, 0.375, 0.5])
me_cube_016.materials.append(mat_material_001)
me_cube_016.use_remesh_preserve_volume = False
me_cube_016.use_remesh_preserve_attributes = False
me_cube_016.use_mirror_vertex_groups = False
me_cube_016.update()
me_cube_017 = bpy.data.meshes.new('Cube.017')
me_cube_017.from_pydata([(0.0, 1.0, 3.0), (0.0, 1.0, -1.0), (0.0, -1.0, 3.0), (0.0, -1.0, -1.0), (-1.0, 1.0, 3.0), (-1.0, 1.0, -1.0), (-1.0, -1.0, 3.0), (-1.0, -1.0, -1.0), (1.0, 1.0, -1.0), (1.0, -1.0, -1.0)], [], [(0, 4, 6, 2), (3, 2, 6, 7), (7, 6, 4, 5), (5, 1, 3, 7), (1, 0, 2, 3), (5, 4, 0, 1), (1, 3, 9, 8)])
_uv = me_cube_017.uv_layers.new(name='UVMap')
_uv.uv.foreach_set('vector', [0.625, 0.5, 0.875, 0.5, 0.875, 0.75, 0.625, 0.75, 0.375, 0.75, 0.625, 0.75, 0.625, 1.0, 0.375, 1.0, 0.375, 0.0, 0.625, 0.0, 0.625, 0.25, 0.375, 0.25, 0.125, 0.5, 0.375, 0.5, 0.375, 0.75, 0.125, 0.75, 0.375, 0.5, 0.625, 0.5, 0.625, 0.75, 0.375, 0.75, 0.375, 0.25, 0.625, 0.25, 0.625, 0.5, 0.375, 0.5, 0.375, 0.5, 0.375, 0.75, 0.375, 0.75, 0.375, 0.5])
me_cube_017.materials.append(mat_material_001)
me_cube_017.use_remesh_preserve_volume = False
me_cube_017.use_remesh_preserve_attributes = False
me_cube_017.use_mirror_vertex_groups = False
me_cube_017.update()
me_cube_018 = bpy.data.meshes.new('Cube.018')
me_cube_018.from_pydata([(0.0, 0.3035, 2.347), (0.0, 0.3035, 0.2563), (0.0, -0.3035, 2.347), (0.0, -0.3035, 0.2563), (-1.0, 0.3035, 2.347), (-1.0, 0.3035, 0.2563), (-1.0, -0.3035, 2.347), (-1.0, -0.3035, 0.2563), (1.0, 1.0, -1.0), (1.0, -1.0, -1.0), (-1.0, 1.0, -1.0), (-1.0, -1.0, -1.0), (0.0, 1.0, 3.0), (0.0, 1.0, -1.0), (-1.0, -1.0, 3.0), (0.0, -1.0, 3.0), (0.0, -1.0, -1.0), (-1.0, 1.0, 3.0)], [], [(12, 17, 14, 15), (16, 15, 14, 11), (0, 2, 6, 4), (10, 13, 16, 11), (1, 0, 4, 5), (10, 17, 12, 13), (13, 16, 9, 8), (7, 5, 10, 11), (0, 1, 13, 12), (6, 7, 11, 14), (3, 2, 15, 16), (5, 4, 17, 10), (2, 0, 12, 15), (4, 6, 14, 17), (1, 3, 16, 13), (2, 3, 7, 6), (3, 1, 5, 7)])
_uv = me_cube_018.uv_layers.new(name='UVMap')
_uv.uv.foreach_set('vector', [0.625, 0.5, 0.875, 0.5, 0.875, 0.75, 0.625, 0.75, 0.375, 0.75, 0.625, 0.75, 0.625, 1.0, 0.375, 1.0, 0.5815, 0.5871, 0.5815, 0.6629, 0.5815, 0.08706, 0.5815, 0.1629, 0.125, 0.5, 0.375, 0.5, 0.375, 0.75, 0.125, 0.75, 0.4185, 0.5871, 0.5815, 0.5871, 0.5815, 0.1629, 0.4185, 0.1629, 0.375, 0.25, 0.625, 0.25, 0.625, 0.5, 0.375, 0.5, 0.375, 0.5, 0.375, 0.75, 0.375, 0.75, 0.375, 0.5, 0.4185, 0.08706, 0.4185, 0.1629, 0.375, 0.25, 0.375, 0.0, 0.5815, 0.5871, 0.4185, 0.5871, 0.375, 0.5, 0.625, 0.5, 0.5815, 0.08706, 0.4185, 0.08706, 0.375, 0.0, 0.625, 0.0, 0.4185, 0.6629, 0.5815, 0.6629, 0.625, 0.75, 0.375, 0.75, 0.4185, 0.1629, 0.5815, 0.1629, 0.625, 0.25, 0.375, 0.25, 0.5815, 0.6629, 0.5815, 0.5871, 0.625, 0.5, 0.625, 0.75, 0.5815, 0.1629, 0.5815, 0.08706, 0.625, 0.0, 0.625, 0.25, 0.4185, 0.5871, 0.4185, 0.6629, 0.375, 0.75, 0.375, 0.5, 0.5815, 0.6629, 0.4185, 0.6629, 0.4185, 0.08706, 0.5815, 0.08706, 0.4185, 0.6629, 0.4185, 0.5871, 0.4185, 0.1629, 0.4185, 0.08706])
me_cube_018.materials.append(mat_material)
me_cube_018.use_remesh_preserve_volume = False
me_cube_018.use_remesh_preserve_attributes = False
me_cube_018.use_mirror_vertex_groups = False
me_cube_018.update()
me_cube_020 = bpy.data.meshes.new('Cube.020')
me_cube_020.from_pydata([(0.0, 1.0, 3.0), (0.0, 1.0, -1.0), (0.0, -1.0, 3.0), (0.0, -1.0, -1.0), (-1.0, -1.0, 3.0), (-1.0, -1.0, -1.0), (-1.0, 0.0, -1.0), (0.0, 0.0, 3.0), (-1.0, 0.0, 3.0), (0.0, 0.0, -1.0), (1.0, 1.0, 3.0), (1.0, 1.0, -1.0), (1.0, 0.0, -1.0), (1.0, 0.0, 3.0), (-0.4808, 1.0, 3.0), (-1.0, 0.4808, 3.0), (-0.8479, 0.8479, 3.0), (-1.0, 0.4808, -1.0), (-0.4808, 1.0, -1.0), (-0.8479, 0.8479, -1.0), (1.0, 2.0, -1.0), (-1.0, 2.0, -1.0)], [], [(7, 8, 4, 2), (3, 2, 4, 5), (0, 14, 16, 15, 8, 7), (6, 9, 3, 5), (9, 7, 2, 3), (6, 8, 15, 17), (1, 0, 10, 11), (5, 4, 8, 6), (17, 19, 18, 1, 9, 6), (11, 10, 13, 12), (0, 7, 13, 10), (9, 1, 11, 12), (7, 9, 12, 13), (14, 18, 19, 16), (16, 19, 17, 15), (18, 14, 0, 1), (11, 20, 21, 17, 19, 18, 1)])
_uv = me_cube_020.uv_layers.new(name='UVMap')
_uv.uv.foreach_set('vector', [0.625, 0.625, 0.875, 0.625, 0.875, 0.75, 0.625, 0.75, 0.375, 0.75, 0.625, 0.75, 0.625, 1.0, 0.375, 1.0, 0.625, 0.5, 0.7452, 0.5, 0.6957, 0.3397, 0.875, 0.5649, 0.875, 0.625, 0.625, 0.625, 0.125, 0.625, 0.375, 0.625, 0.375, 0.75, 0.125, 0.75, 0.375, 0.625, 0.625, 0.625, 0.625, 0.75, 0.375, 0.75, 0.375, 0.125, 0.625, 0.125, 0.625, 0.1851, 0.375, 0.1851, 0.375, 0.5, 0.625, 0.5, 0.625, 0.5, 0.375, 0.5, 0.375, 0.0, 0.625, 0.0, 0.625, 0.125, 0.375, 0.125, 0.125, 0.5649, 0.3043, 0.3397, 0.2548, 0.5, 0.375, 0.5, 0.375, 0.625, 0.125, 0.625, 0.375, 0.5, 0.625, 0.5, 0.625, 0.625, 0.375, 0.625, 0.625, 0.5, 0.625, 0.625, 0.625, 0.625, 0.625, 0.5, 0.375, 0.625, 0.375, 0.5, 0.375, 0.5, 0.375, 0.625, 0.625, 0.625, 0.375, 0.625, 0.375, 0.625, 0.625, 0.625, 0.625, 0.3798, 0.375, 0.3798, 0.3043, 0.3397, 0.6957, 0.3397, 0.6957, 0.3397, 0.3043, 0.3397, 0.375, 0.1851, 0.625, 0.1851, 0.375, 0.3798, 0.625, 0.3798, 0.625, 0.5, 0.375, 0.5, 0.0, 0.0, 0.0, 0.0, 0.0, 0.0, 0.0, 0.0, 0.0, 0.0, 0.0, 0.0, 0.0, 0.0])
me_cube_020.materials.append(mat_material_003)
me_cube_020.use_remesh_preserve_volume = False
me_cube_020.use_remesh_preserve_attributes = False
me_cube_020.use_mirror_vertex_groups = False
me_cube_020.update()
me_cube_021 = bpy.data.meshes.new('Cube.021')
me_cube_021.from_pydata([(0.0, 1.0, 3.0), (0.0, 1.0, -1.0), (0.0, -1.0, 3.0), (0.0, -1.0, -1.0), (-1.0, -1.0, 3.0), (-1.0, -1.0, -1.0), (-1.0, 0.0, -1.0), (0.0, 0.0, 3.0), (-1.0, 0.0, 3.0), (0.0, 0.0, -1.0), (1.0, 1.0, 3.0), (1.0, 1.0, -1.0), (1.0, 0.0, -1.0), (1.0, 0.0, 3.0), (-0.4808, 1.0, 3.0), (-1.0, 0.4808, 3.0), (-0.8479, 0.8479, 3.0), (-1.0, 0.4808, -1.0), (-0.4808, 1.0, -1.0), (-0.8479, 0.8479, -1.0), (-2.0, 1.0, -1.0), (-2.0, -1.0, -1.0)], [], [(7, 8, 4, 2), (3, 2, 4, 5), (0, 14, 16, 15, 8, 7), (6, 9, 3, 5), (9, 7, 2, 3), (6, 8, 15, 17), (1, 0, 10, 11), (5, 4, 8, 6), (17, 19, 18, 1, 9, 6), (11, 10, 13, 12), (0, 7, 13, 10), (9, 1, 11, 12), (7, 9, 12, 13), (14, 18, 19, 16), (16, 19, 17, 15), (18, 14, 0, 1), (17, 6, 5, 21, 20, 18, 19)])
_uv = me_cube_021.uv_layers.new(name='UVMap')
_uv.uv.foreach_set('vector', [0.625, 0.625, 0.875, 0.625, 0.875, 0.75, 0.625, 0.75, 0.375, 0.75, 0.625, 0.75, 0.625, 1.0, 0.375, 1.0, 0.625, 0.5, 0.7452, 0.5, 0.6957, 0.3397, 0.875, 0.5649, 0.875, 0.625, 0.625, 0.625, 0.125, 0.625, 0.375, 0.625, 0.375, 0.75, 0.125, 0.75, 0.375, 0.625, 0.625, 0.625, 0.625, 0.75, 0.375, 0.75, 0.375, 0.125, 0.625, 0.125, 0.625, 0.1851, 0.375, 0.1851, 0.375, 0.5, 0.625, 0.5, 0.625, 0.5, 0.375, 0.5, 0.375, 0.0, 0.625, 0.0, 0.625, 0.125, 0.375, 0.125, 0.125, 0.5649, 0.3043, 0.3397, 0.2548, 0.5, 0.375, 0.5, 0.375, 0.625, 0.125, 0.625, 0.375, 0.5, 0.625, 0.5, 0.625, 0.625, 0.375, 0.625, 0.625, 0.5, 0.625, 0.625, 0.625, 0.625, 0.625, 0.5, 0.375, 0.625, 0.375, 0.5, 0.375, 0.5, 0.375, 0.625, 0.625, 0.625, 0.375, 0.625, 0.375, 0.625, 0.625, 0.625, 0.625, 0.3798, 0.375, 0.3798, 0.3043, 0.3397, 0.6957, 0.3397, 0.6957, 0.3397, 0.3043, 0.3397, 0.375, 0.1851, 0.625, 0.1851, 0.375, 0.3798, 0.625, 0.3798, 0.625, 0.5, 0.375, 0.5, 0.0, 0.0, 0.0, 0.0, 0.0, 0.0, 0.0, 0.0, 0.0, 0.0, 0.0, 0.0, 0.0, 0.0])
me_cube_021.materials.append(mat_material_003)
me_cube_021.use_remesh_preserve_volume = False
me_cube_021.use_remesh_preserve_attributes = False
me_cube_021.use_mirror_vertex_groups = False
me_cube_021.update()
me_plane_011 = bpy.data.meshes.new('Plane.011')
me_plane_011.from_pydata([(-1.0, -1.0, 0.0), (1.0, -1.0, 0.0), (-1.0, 1.0, 0.0), (1.0, 1.0, 0.0), (-1.0, 0.5, 0.0), (-1.0, 0.0, 0.0), (-1.0, -0.5, 0.0), (1.0, -0.5, 0.0), (1.0, 0.0, 0.0), (1.0, 0.5, 0.0), (1.0, 0.5, 1.0), (1.0, 1.0, 1.0), (-1.0, 1.0, 1.0), (-1.0, 0.5, 1.0), (-1.0, 0.5, 0.75), (-1.0, 0.0, 0.75), (1.0, 0.0, 0.75), (1.0, 0.5, 0.75), (-1.0, 0.0, 0.5), (-1.0, -0.5, 0.5), (1.0, -0.5, 0.5), (1.0, 0.0, 0.5), (-1.0, -0.5, 0.25), (-1.0, -1.0, 0.25), (1.0, -1.0, 0.25), (1.0, -0.5, 0.25)], [], [(3, 2, 12, 11), (0, 1, 24, 23), (6, 7, 20, 19), (9, 4, 14, 17), (13, 10, 11, 12), (4, 9, 10, 13), (2, 4, 13, 12), (9, 3, 11, 10), (15, 16, 17, 14), (5, 8, 16, 15), (8, 9, 17, 16), (4, 5, 15, 14), (19, 20, 21, 18), (7, 8, 21, 20), (5, 6, 19, 18), (8, 5, 18, 21), (23, 24, 25, 22), (7, 6, 22, 25), (6, 0, 23, 22), (1, 7, 25, 24)])
_uv = me_plane_011.uv_layers.new(name='UVMap')
_uv.uv.foreach_set('vector', [0.0, 0.0, 0.0, 0.0, 0.0, 0.0, 0.0, 0.0, 0.0, 0.0, 0.0, 0.0, 0.0, 0.0, 0.0, 0.0, 0.0, 0.25, 1.0, 0.25, 1.0, 0.25, 0.0, 0.25, 1.0, 0.75, 0.0, 0.75, 0.0, 0.75, 1.0, 0.75, 0.0, 0.75, 1.0, 0.75, 1.0, 1.0, 0.0, 1.0, 0.0, 0.75, 1.0, 0.75, 1.0, 0.75, 0.0, 0.75, 0.0, 0.0, 0.0, 0.0, 0.0, 0.0, 0.0, 0.0, 0.0, 0.0, 0.0, 0.0, 0.0, 0.0, 0.0, 0.0, 0.0, 0.5, 1.0, 0.5, 1.0, 0.75, 0.0, 0.75, 0.0, 0.5, 1.0, 0.5, 1.0, 0.5, 0.0, 0.5, 0.0, 0.0, 0.0, 0.0, 0.0, 0.0, 0.0, 0.0, 0.0, 0.0, 0.0, 0.0, 0.0, 0.0, 0.0, 0.0, 0.0, 0.25, 1.0, 0.25, 1.0, 0.5, 0.0, 0.5, 0.0, 0.0, 0.0, 0.0, 0.0, 0.0, 0.0, 0.0, 0.0, 0.0, 0.0, 0.0, 0.0, 0.0, 0.0, 0.0, 1.0, 0.5, 0.0, 0.5, 0.0, 0.5, 1.0, 0.5, 0.0, 0.0, 1.0, 0.0, 1.0, 0.25, 0.0, 0.25, 1.0, 0.25, 0.0, 0.25, 0.0, 0.25, 1.0, 0.25, 0.0, 0.0, 0.0, 0.0, 0.0, 0.0, 0.0, 0.0, 0.0, 0.0, 0.0, 0.0, 0.0, 0.0, 0.0, 0.0])
me_plane_011.materials.append(mat_material_006)
me_plane_011.use_remesh_fix_poles = True
me_plane_011.use_remesh_preserve_attributes = False
me_plane_011.use_mirror_vertex_groups = False
me_plane_011.update()
me_plane_012 = bpy.data.meshes.new('Plane.012')
me_plane_012.from_pydata([(-1.0, -1.0, 0.0), (1.0, -1.0, 0.0), (-1.0, 1.0, 0.0), (1.0, 1.0, 0.0), (-1.0, 0.5, 0.0), (-1.0, 0.0, 0.0), (-1.0, -0.5, 0.0), (1.0, -0.5, 0.0), (1.0, 0.0, 0.0), (1.0, 0.5, 0.0), (1.0, 0.5, 1.0), (1.0, 1.0, 1.0), (-1.0, 1.0, 1.0), (-1.0, 0.5, 1.0), (-1.0, 0.5, 0.75), (-1.0, 0.0, 0.75), (1.0, 0.0, 0.75), (1.0, 0.5, 0.75), (-1.0, 0.0, 0.5), (-1.0, -0.5, 0.5), (1.0, -0.5, 0.5), (1.0, 0.0, 0.5), (-1.0, -0.5, 0.25), (-1.0, -1.0, 0.25), (1.0, -1.0, 0.25), (1.0, -0.5, 0.25)], [], [(3, 2, 12, 11), (0, 1, 24, 23), (6, 7, 20, 19), (9, 4, 14, 17), (13, 10, 11, 12), (4, 9, 10, 13), (2, 4, 13, 12), (9, 3, 11, 10), (15, 16, 17, 14), (5, 8, 16, 15), (8, 9, 17, 16), (4, 5, 15, 14), (19, 20, 21, 18), (7, 8, 21, 20), (5, 6, 19, 18), (8, 5, 18, 21), (23, 24, 25, 22), (7, 6, 22, 25), (6, 0, 23, 22), (1, 7, 25, 24)])
_uv = me_plane_012.uv_layers.new(name='UVMap')
_uv.uv.foreach_set('vector', [0.0, 0.0, 0.0, 0.0, 0.0, 0.0, 0.0, 0.0, 0.0, 0.0, 0.0, 0.0, 0.0, 0.0, 0.0, 0.0, 0.0, 0.25, 1.0, 0.25, 1.0, 0.25, 0.0, 0.25, 1.0, 0.75, 0.0, 0.75, 0.0, 0.75, 1.0, 0.75, 0.0, 0.75, 1.0, 0.75, 1.0, 1.0, 0.0, 1.0, 0.0, 0.75, 1.0, 0.75, 1.0, 0.75, 0.0, 0.75, 0.0, 0.0, 0.0, 0.0, 0.0, 0.0, 0.0, 0.0, 0.0, 0.0, 0.0, 0.0, 0.0, 0.0, 0.0, 0.0, 0.0, 0.5, 1.0, 0.5, 1.0, 0.75, 0.0, 0.75, 0.0, 0.5, 1.0, 0.5, 1.0, 0.5, 0.0, 0.5, 0.0, 0.0, 0.0, 0.0, 0.0, 0.0, 0.0, 0.0, 0.0, 0.0, 0.0, 0.0, 0.0, 0.0, 0.0, 0.0, 0.0, 0.25, 1.0, 0.25, 1.0, 0.5, 0.0, 0.5, 0.0, 0.0, 0.0, 0.0, 0.0, 0.0, 0.0, 0.0, 0.0, 0.0, 0.0, 0.0, 0.0, 0.0, 0.0, 0.0, 1.0, 0.5, 0.0, 0.5, 0.0, 0.5, 1.0, 0.5, 0.0, 0.0, 1.0, 0.0, 1.0, 0.25, 0.0, 0.25, 1.0, 0.25, 0.0, 0.25, 0.0, 0.25, 1.0, 0.25, 0.0, 0.0, 0.0, 0.0, 0.0, 0.0, 0.0, 0.0, 0.0, 0.0, 0.0, 0.0, 0.0, 0.0, 0.0, 0.0])
me_plane_012.materials.append(mat_material_006)
me_plane_012.use_remesh_fix_poles = True
me_plane_012.use_remesh_preserve_attributes = False
me_plane_012.use_mirror_vertex_groups = False
me_plane_012.update()
me_cube_022 = bpy.data.meshes.new('Cube.022')
me_cube_022.from_pydata([(0.0, 1.0, 3.0), (0.0, 1.0, -1.0), (0.0, -1.0, 3.0), (0.0, -1.0, -1.0), (-1.0, 1.0, 3.0), (-1.0, 1.0, -1.0), (-1.0, -1.0, 3.0), (-1.0, -1.0, -1.0), (-1.0, 0.0, -1.0), (-1.0, 0.0, 3.0), (1.0, 1.0, 3.0), (1.0, 1.0, -1.0), (1.0, 0.0, -1.0), (1.0, 0.0, 3.0), (0.0, -0.3769, 3.0), (0.3769, 0.0, 3.0), (0.0, 0.3769, 3.0), (-0.3769, 0.0, 3.0), (0.1104, -0.1104, 3.0), (0.3769, 0.0, -1.0), (0.0, -0.3769, -1.0), (-0.3769, 0.0, -1.0), (0.0, 0.3769, -1.0), (0.1104, -0.1104, -1.0), (1.0, -1.0, -1.0)], [], [(0, 16, 15, 13, 10), (3, 2, 6, 7), (8, 9, 4, 5), (5, 1, 22, 21, 8), (0, 4, 9, 17, 16), (5, 4, 0, 1), (1, 0, 10, 11), (7, 6, 9, 8), (15, 19, 12, 13), (11, 10, 13, 12), (19, 22, 1, 11, 12), (8, 21, 20, 3, 7), (14, 17, 9, 6, 2), (14, 18, 15, 16, 17), (19, 23, 20, 21, 22), (14, 20, 23, 18), (18, 23, 19, 15), (20, 14, 2, 3), (12, 19, 23, 20, 3, 24)])
_uv = me_cube_022.uv_layers.new(name='UVMap')
_uv.uv.foreach_set('vector', [0.625, 0.5, 0.625, 0.5779, 0.625, 0.625, 0.625, 0.625, 0.625, 0.5, 0.375, 0.75, 0.625, 0.75, 0.625, 1.0, 0.375, 1.0, 0.375, 0.125, 0.625, 0.125, 0.625, 0.25, 0.375, 0.25, 0.125, 0.5, 0.375, 0.5, 0.375, 0.5779, 0.2808, 0.625, 0.125, 0.625, 0.625, 0.5, 0.875, 0.5, 0.875, 0.625, 0.7192, 0.625, 0.625, 0.5779, 0.375, 0.25, 0.625, 0.25, 0.625, 0.5, 0.375, 0.5, 0.375, 0.5, 0.625, 0.5, 0.625, 0.5, 0.375, 0.5, 0.375, 0.0, 0.625, 0.0, 0.625, 0.125, 0.375, 0.125, 0.625, 0.625, 0.375, 0.625, 0.375, 0.625, 0.625, 0.625, 0.375, 0.5, 0.625, 0.5, 0.625, 0.625, 0.375, 0.625, 0.375, 0.625, 0.375, 0.5779, 0.375, 0.5, 0.375, 0.5, 0.375, 0.625, 0.125, 0.625, 0.2808, 0.625, 0.375, 0.6721, 0.375, 0.75, 0.125, 0.75, 0.625, 0.6721, 0.7192, 0.625, 0.875, 0.625, 0.875, 0.75, 0.625, 0.75, 0.625, 0.6721, 0.625, 0.6388, 0.625, 0.625, 0.625, 0.5779, 0.7192, 0.625, 0.375, 0.625, 0.375, 0.625, 0.375, 0.625, 0.2808, 0.625, 0.375, 0.5779, 0.625, 0.6721, 0.375, 0.6721, 0.375, 0.625, 0.625, 0.625, 0.625, 0.625, 0.375, 0.625, 0.375, 0.625, 0.625, 0.625, 0.375, 0.6721, 0.625, 0.6721, 0.625, 0.75, 0.375, 0.75, 0.0, 0.0, 0.0, 0.0, 0.0, 0.0, 0.0, 0.0, 0.0, 0.0, 0.0, 0.0])
me_cube_022.materials.append(mat_material_002)
me_cube_022.use_remesh_preserve_volume = False
me_cube_022.use_remesh_preserve_attributes = False
me_cube_022.use_mirror_vertex_groups = False
me_cube_022.update()
me_cube_023 = bpy.data.meshes.new('Cube.023')
me_cube_023.from_pydata([(0.0, 1.0, 3.0), (0.0, 1.0, -1.0), (0.0, -1.0, 3.0), (0.0, -1.0, -1.0), (-1.0, 1.0, 3.0), (-1.0, 1.0, -1.0), (-1.0, -1.0, 3.0), (-1.0, -1.0, -1.0), (-1.0, 0.0, -1.0), (-1.0, 0.0, 3.0), (1.0, 1.0, 3.0), (1.0, 1.0, -1.0), (1.0, 0.0, -1.0), (1.0, 0.0, 3.0), (0.0, -0.3769, 3.0), (0.3769, 0.0, 3.0), (0.0, 0.3769, 3.0), (-0.3769, 0.0, 3.0), (0.1104, -0.1104, 3.0), (0.3769, 0.0, -1.0), (0.0, -0.3769, -1.0), (-0.3769, 0.0, -1.0), (0.0, 0.3769, -1.0), (0.1104, -0.1104, -1.0), (1.0, -1.0, -1.0)], [], [(0, 16, 15, 13, 10), (3, 2, 6, 7), (8, 9, 4, 5), (5, 1, 22, 21, 8), (0, 4, 9, 17, 16), (5, 4, 0, 1), (1, 0, 10, 11), (7, 6, 9, 8), (15, 19, 12, 13), (11, 10, 13, 12), (19, 22, 1, 11, 12), (8, 21, 20, 3, 7), (14, 17, 9, 6, 2), (14, 18, 15, 16, 17), (19, 23, 20, 21, 22), (14, 20, 23, 18), (18, 23, 19, 15), (20, 14, 2, 3), (12, 19, 23, 20, 3, 24)])
_uv = me_cube_023.uv_layers.new(name='UVMap')
_uv.uv.foreach_set('vector', [0.625, 0.5, 0.625, 0.5779, 0.625, 0.625, 0.625, 0.625, 0.625, 0.5, 0.375, 0.75, 0.625, 0.75, 0.625, 1.0, 0.375, 1.0, 0.375, 0.125, 0.625, 0.125, 0.625, 0.25, 0.375, 0.25, 0.125, 0.5, 0.375, 0.5, 0.375, 0.5779, 0.2808, 0.625, 0.125, 0.625, 0.625, 0.5, 0.875, 0.5, 0.875, 0.625, 0.7192, 0.625, 0.625, 0.5779, 0.375, 0.25, 0.625, 0.25, 0.625, 0.5, 0.375, 0.5, 0.375, 0.5, 0.625, 0.5, 0.625, 0.5, 0.375, 0.5, 0.375, 0.0, 0.625, 0.0, 0.625, 0.125, 0.375, 0.125, 0.625, 0.625, 0.375, 0.625, 0.375, 0.625, 0.625, 0.625, 0.375, 0.5, 0.625, 0.5, 0.625, 0.625, 0.375, 0.625, 0.375, 0.625, 0.375, 0.5779, 0.375, 0.5, 0.375, 0.5, 0.375, 0.625, 0.125, 0.625, 0.2808, 0.625, 0.375, 0.6721, 0.375, 0.75, 0.125, 0.75, 0.625, 0.6721, 0.7192, 0.625, 0.875, 0.625, 0.875, 0.75, 0.625, 0.75, 0.625, 0.6721, 0.625, 0.6388, 0.625, 0.625, 0.625, 0.5779, 0.7192, 0.625, 0.375, 0.625, 0.375, 0.625, 0.375, 0.625, 0.2808, 0.625, 0.375, 0.5779, 0.625, 0.6721, 0.375, 0.6721, 0.375, 0.625, 0.625, 0.625, 0.625, 0.625, 0.375, 0.625, 0.375, 0.625, 0.625, 0.625, 0.375, 0.6721, 0.625, 0.6721, 0.625, 0.75, 0.375, 0.75, 0.0, 0.0, 0.0, 0.0, 0.0, 0.0, 0.0, 0.0, 0.0, 0.0, 0.0, 0.0])
me_cube_023.materials.append(mat_material_002)
me_cube_023.use_remesh_preserve_volume = False
me_cube_023.use_remesh_preserve_attributes = False
me_cube_023.use_mirror_vertex_groups = False
me_cube_023.update()
me_cube_024 = bpy.data.meshes.new('Cube.024')
me_cube_024.from_pydata([(0.0, 0.3035, 2.347), (0.0, 0.3035, 0.2563), (0.0, -0.3035, 2.347), (0.0, -0.3035, 0.2563), (-1.0, 0.3035, 2.347), (-1.0, 0.3035, 0.2563), (-1.0, -0.3035, 2.347), (-1.0, -0.3035, 0.2563), (1.0, 1.0, -1.0), (1.0, -1.0, -1.0), (-1.0, 1.0, -1.0), (-1.0, -1.0, -1.0), (0.0, 1.0, 3.0), (0.0, 1.0, -1.0), (-1.0, -1.0, 3.0), (0.0, -1.0, 3.0), (0.0, -1.0, -1.0), (-1.0, 1.0, 3.0)], [], [(12, 17, 14, 15), (16, 15, 14, 11), (0, 2, 6, 4), (10, 13, 16, 11), (1, 0, 4, 5), (10, 17, 12, 13), (13, 16, 9, 8), (7, 5, 10, 11), (0, 1, 13, 12), (6, 7, 11, 14), (3, 2, 15, 16), (5, 4, 17, 10), (2, 0, 12, 15), (4, 6, 14, 17), (1, 3, 16, 13), (2, 3, 7, 6), (3, 1, 5, 7)])
_uv = me_cube_024.uv_layers.new(name='UVMap')
_uv.uv.foreach_set('vector', [0.625, 0.5, 0.875, 0.5, 0.875, 0.75, 0.625, 0.75, 0.375, 0.75, 0.625, 0.75, 0.625, 1.0, 0.375, 1.0, 0.5815, 0.5871, 0.5815, 0.6629, 0.5815, 0.08706, 0.5815, 0.1629, 0.125, 0.5, 0.375, 0.5, 0.375, 0.75, 0.125, 0.75, 0.4185, 0.5871, 0.5815, 0.5871, 0.5815, 0.1629, 0.4185, 0.1629, 0.375, 0.25, 0.625, 0.25, 0.625, 0.5, 0.375, 0.5, 0.375, 0.5, 0.375, 0.75, 0.375, 0.75, 0.375, 0.5, 0.4185, 0.08706, 0.4185, 0.1629, 0.375, 0.25, 0.375, 0.0, 0.5815, 0.5871, 0.4185, 0.5871, 0.375, 0.5, 0.625, 0.5, 0.5815, 0.08706, 0.4185, 0.08706, 0.375, 0.0, 0.625, 0.0, 0.4185, 0.6629, 0.5815, 0.6629, 0.625, 0.75, 0.375, 0.75, 0.4185, 0.1629, 0.5815, 0.1629, 0.625, 0.25, 0.375, 0.25, 0.5815, 0.6629, 0.5815, 0.5871, 0.625, 0.5, 0.625, 0.75, 0.5815, 0.1629, 0.5815, 0.08706, 0.625, 0.0, 0.625, 0.25, 0.4185, 0.5871, 0.4185, 0.6629, 0.375, 0.75, 0.375, 0.5, 0.5815, 0.6629, 0.4185, 0.6629, 0.4185, 0.08706, 0.5815, 0.08706, 0.4185, 0.6629, 0.4185, 0.5871, 0.4185, 0.1629, 0.4185, 0.08706])
me_cube_024.materials.append(mat_material)
me_cube_024.use_remesh_preserve_volume = False
me_cube_024.use_remesh_preserve_attributes = False
me_cube_024.use_mirror_vertex_groups = False
me_cube_024.update()
me_cube_025 = bpy.data.meshes.new('Cube.025')
me_cube_025.from_pydata([(0.0, 0.3035, 2.347), (0.0, 0.3035, 0.2563), (0.0, -0.3035, 2.347), (0.0, -0.3035, 0.2563), (-1.0, 0.3035, 2.347), (-1.0, 0.3035, 0.2563), (-1.0, -0.3035, 2.347), (-1.0, -0.3035, 0.2563), (1.0, 1.0, -1.0), (1.0, -1.0, -1.0), (-1.0, 1.0, -1.0), (-1.0, -1.0, -1.0), (0.0, 1.0, 3.0), (0.0, 1.0, -1.0), (-1.0, -1.0, 3.0), (0.0, -1.0, 3.0), (0.0, -1.0, -1.0), (-1.0, 1.0, 3.0)], [], [(12, 17, 14, 15), (16, 15, 14, 11), (0, 2, 6, 4), (10, 13, 16, 11), (1, 0, 4, 5), (10, 17, 12, 13), (13, 16, 9, 8), (7, 5, 10, 11), (0, 1, 13, 12), (6, 7, 11, 14), (3, 2, 15, 16), (5, 4, 17, 10), (2, 0, 12, 15), (4, 6, 14, 17), (1, 3, 16, 13), (2, 3, 7, 6), (3, 1, 5, 7)])
_uv = me_cube_025.uv_layers.new(name='UVMap')
_uv.uv.foreach_set('vector', [0.625, 0.5, 0.875, 0.5, 0.875, 0.75, 0.625, 0.75, 0.375, 0.75, 0.625, 0.75, 0.625, 1.0, 0.375, 1.0, 0.5815, 0.5871, 0.5815, 0.6629, 0.5815, 0.08706, 0.5815, 0.1629, 0.125, 0.5, 0.375, 0.5, 0.375, 0.75, 0.125, 0.75, 0.4185, 0.5871, 0.5815, 0.5871, 0.5815, 0.1629, 0.4185, 0.1629, 0.375, 0.25, 0.625, 0.25, 0.625, 0.5, 0.375, 0.5, 0.375, 0.5, 0.375, 0.75, 0.375, 0.75, 0.375, 0.5, 0.4185, 0.08706, 0.4185, 0.1629, 0.375, 0.25, 0.375, 0.0, 0.5815, 0.5871, 0.4185, 0.5871, 0.375, 0.5, 0.625, 0.5, 0.5815, 0.08706, 0.4185, 0.08706, 0.375, 0.0, 0.625, 0.0, 0.4185, 0.6629, 0.5815, 0.6629, 0.625, 0.75, 0.375, 0.75, 0.4185, 0.1629, 0.5815, 0.1629, 0.625, 0.25, 0.375, 0.25, 0.5815, 0.6629, 0.5815, 0.5871, 0.625, 0.5, 0.625, 0.75, 0.5815, 0.1629, 0.5815, 0.08706, 0.625, 0.0, 0.625, 0.25, 0.4185, 0.5871, 0.4185, 0.6629, 0.375, 0.75, 0.375, 0.5, 0.5815, 0.6629, 0.4185, 0.6629, 0.4185, 0.08706, 0.5815, 0.08706, 0.4185, 0.6629, 0.4185, 0.5871, 0.4185, 0.1629, 0.4185, 0.08706])
me_cube_025.materials.append(mat_material)
me_cube_025.use_remesh_preserve_volume = False
me_cube_025.use_remesh_preserve_attributes = False
me_cube_025.use_mirror_vertex_groups = False
me_cube_025.update()
me_cube_026 = bpy.data.meshes.new('Cube.026')
me_cube_026.from_pydata([(0.0, 1.0, 3.0), (0.0, 1.0, -1.0), (0.0, -1.0, 3.0), (0.0, -1.0, -1.0), (-1.0, 1.0, 3.0), (-1.0, 1.0, -1.0), (-1.0, -1.0, 3.0), (-1.0, -1.0, -1.0), (1.0, 1.0, -1.0), (1.0, -1.0, -1.0)], [], [(0, 4, 6, 2), (3, 2, 6, 7), (7, 6, 4, 5), (5, 1, 3, 7), (1, 0, 2, 3), (5, 4, 0, 1), (1, 3, 9, 8)])
_uv = me_cube_026.uv_layers.new(name='UVMap')
_uv.uv.foreach_set('vector', [0.625, 0.5, 0.875, 0.5, 0.875, 0.75, 0.625, 0.75, 0.375, 0.75, 0.625, 0.75, 0.625, 1.0, 0.375, 1.0, 0.375, 0.0, 0.625, 0.0, 0.625, 0.25, 0.375, 0.25, 0.125, 0.5, 0.375, 0.5, 0.375, 0.75, 0.125, 0.75, 0.375, 0.5, 0.625, 0.5, 0.625, 0.75, 0.375, 0.75, 0.375, 0.25, 0.625, 0.25, 0.625, 0.5, 0.375, 0.5, 0.375, 0.5, 0.375, 0.75, 0.375, 0.75, 0.375, 0.5])
me_cube_026.materials.append(mat_material_001)
me_cube_026.use_remesh_preserve_volume = False
me_cube_026.use_remesh_preserve_attributes = False
me_cube_026.use_mirror_vertex_groups = False
me_cube_026.update()
me_cube_027 = bpy.data.meshes.new('Cube.027')
me_cube_027.from_pydata([(0.0, 1.0, 3.0), (0.0, 1.0, -1.0), (0.0, -1.0, 3.0), (0.0, -1.0, -1.0), (-1.0, 1.0, 3.0), (-1.0, 1.0, -1.0), (-1.0, -1.0, 3.0), (-1.0, -1.0, -1.0), (1.0, 1.0, -1.0), (1.0, -1.0, -1.0)], [], [(0, 4, 6, 2), (3, 2, 6, 7), (7, 6, 4, 5), (5, 1, 3, 7), (1, 0, 2, 3), (5, 4, 0, 1), (1, 3, 9, 8)])
_uv = me_cube_027.uv_layers.new(name='UVMap')
_uv.uv.foreach_set('vector', [0.625, 0.5, 0.875, 0.5, 0.875, 0.75, 0.625, 0.75, 0.375, 0.75, 0.625, 0.75, 0.625, 1.0, 0.375, 1.0, 0.375, 0.0, 0.625, 0.0, 0.625, 0.25, 0.375, 0.25, 0.125, 0.5, 0.375, 0.5, 0.375, 0.75, 0.125, 0.75, 0.375, 0.5, 0.625, 0.5, 0.625, 0.75, 0.375, 0.75, 0.375, 0.25, 0.625, 0.25, 0.625, 0.5, 0.375, 0.5, 0.375, 0.5, 0.375, 0.75, 0.375, 0.75, 0.375, 0.5])
me_cube_027.materials.append(mat_material_001)
me_cube_027.use_remesh_preserve_volume = False
me_cube_027.use_remesh_preserve_attributes = False
me_cube_027.use_mirror_vertex_groups = False
me_cube_027.update()
me_cube_028 = bpy.data.meshes.new('Cube.028')
me_cube_028.from_pydata([(0.0, 1.0, 3.0), (0.0, 1.0, -1.0), (0.0, -1.0, 3.0), (0.0, -1.0, -1.0), (-1.0, 1.0, 3.0), (-1.0, 1.0, -1.0), (-1.0, -1.0, 3.0), (-1.0, -1.0, -1.0), (-1.0, 0.0, -1.0), (-1.0, 0.0, 3.0), (1.0, 1.0, 3.0), (1.0, 1.0, -1.0), (1.0, 0.0, -1.0), (1.0, 0.0, 3.0), (0.0, -0.3769, 3.0), (0.3769, 0.0, 3.0), (0.0, 0.3769, 3.0), (-0.3769, 0.0, 3.0), (0.1104, -0.1104, 3.0), (0.3769, 0.0, -1.0), (0.0, -0.3769, -1.0), (-0.3769, 0.0, -1.0), (0.0, 0.3769, -1.0), (0.1104, -0.1104, -1.0), (1.0, -1.0, -1.0)], [], [(0, 16, 15, 13, 10), (3, 2, 6, 7), (8, 9, 4, 5), (5, 1, 22, 21, 8), (0, 4, 9, 17, 16), (5, 4, 0, 1), (1, 0, 10, 11), (7, 6, 9, 8), (15, 19, 12, 13), (11, 10, 13, 12), (19, 22, 1, 11, 12), (8, 21, 20, 3, 7), (14, 17, 9, 6, 2), (14, 18, 15, 16, 17), (19, 23, 20, 21, 22), (14, 20, 23, 18), (18, 23, 19, 15), (20, 14, 2, 3), (12, 19, 23, 20, 3, 24)])
_uv = me_cube_028.uv_layers.new(name='UVMap')
_uv.uv.foreach_set('vector', [0.625, 0.5, 0.625, 0.5779, 0.625, 0.625, 0.625, 0.625, 0.625, 0.5, 0.375, 0.75, 0.625, 0.75, 0.625, 1.0, 0.375, 1.0, 0.375, 0.125, 0.625, 0.125, 0.625, 0.25, 0.375, 0.25, 0.125, 0.5, 0.375, 0.5, 0.375, 0.5779, 0.2808, 0.625, 0.125, 0.625, 0.625, 0.5, 0.875, 0.5, 0.875, 0.625, 0.7192, 0.625, 0.625, 0.5779, 0.375, 0.25, 0.625, 0.25, 0.625, 0.5, 0.375, 0.5, 0.375, 0.5, 0.625, 0.5, 0.625, 0.5, 0.375, 0.5, 0.375, 0.0, 0.625, 0.0, 0.625, 0.125, 0.375, 0.125, 0.625, 0.625, 0.375, 0.625, 0.375, 0.625, 0.625, 0.625, 0.375, 0.5, 0.625, 0.5, 0.625, 0.625, 0.375, 0.625, 0.375, 0.625, 0.375, 0.5779, 0.375, 0.5, 0.375, 0.5, 0.375, 0.625, 0.125, 0.625, 0.2808, 0.625, 0.375, 0.6721, 0.375, 0.75, 0.125, 0.75, 0.625, 0.6721, 0.7192, 0.625, 0.875, 0.625, 0.875, 0.75, 0.625, 0.75, 0.625, 0.6721, 0.625, 0.6388, 0.625, 0.625, 0.625, 0.5779, 0.7192, 0.625, 0.375, 0.625, 0.375, 0.625, 0.375, 0.625, 0.2808, 0.625, 0.375, 0.5779, 0.625, 0.6721, 0.375, 0.6721, 0.375, 0.625, 0.625, 0.625, 0.625, 0.625, 0.375, 0.625, 0.375, 0.625, 0.625, 0.625, 0.375, 0.6721, 0.625, 0.6721, 0.625, 0.75, 0.375, 0.75, 0.0, 0.0, 0.0, 0.0, 0.0, 0.0, 0.0, 0.0, 0.0, 0.0, 0.0, 0.0])
me_cube_028.materials.append(mat_material_002)
me_cube_028.use_remesh_preserve_volume = False
me_cube_028.use_remesh_preserve_attributes = False
me_cube_028.use_mirror_vertex_groups = False
me_cube_028.update()
me_cube_029 = bpy.data.meshes.new('Cube.029')
me_cube_029.from_pydata([(0.0, 1.0, 3.0), (0.0, 1.0, -1.0), (0.0, -1.0, 3.0), (0.0, -1.0, -1.0), (-1.0, 1.0, 3.0), (-1.0, 1.0, -1.0), (-1.0, -1.0, 3.0), (-1.0, -1.0, -1.0), (-1.0, 0.0, -1.0), (-1.0, 0.0, 3.0), (1.0, 1.0, 3.0), (1.0, 1.0, -1.0), (1.0, 0.0, -1.0), (1.0, 0.0, 3.0), (0.0, -0.3769, 3.0), (0.3769, 0.0, 3.0), (0.0, 0.3769, 3.0), (-0.3769, 0.0, 3.0), (0.1104, -0.1104, 3.0), (0.3769, 0.0, -1.0), (0.0, -0.3769, -1.0), (-0.3769, 0.0, -1.0), (0.0, 0.3769, -1.0), (0.1104, -0.1104, -1.0), (1.0, -1.0, -1.0)], [], [(0, 16, 15, 13, 10), (3, 2, 6, 7), (8, 9, 4, 5), (5, 1, 22, 21, 8), (0, 4, 9, 17, 16), (5, 4, 0, 1), (1, 0, 10, 11), (7, 6, 9, 8), (15, 19, 12, 13), (11, 10, 13, 12), (19, 22, 1, 11, 12), (8, 21, 20, 3, 7), (14, 17, 9, 6, 2), (14, 18, 15, 16, 17), (19, 23, 20, 21, 22), (14, 20, 23, 18), (18, 23, 19, 15), (20, 14, 2, 3), (12, 19, 23, 20, 3, 24)])
_uv = me_cube_029.uv_layers.new(name='UVMap')
_uv.uv.foreach_set('vector', [0.625, 0.5, 0.625, 0.5779, 0.625, 0.625, 0.625, 0.625, 0.625, 0.5, 0.375, 0.75, 0.625, 0.75, 0.625, 1.0, 0.375, 1.0, 0.375, 0.125, 0.625, 0.125, 0.625, 0.25, 0.375, 0.25, 0.125, 0.5, 0.375, 0.5, 0.375, 0.5779, 0.2808, 0.625, 0.125, 0.625, 0.625, 0.5, 0.875, 0.5, 0.875, 0.625, 0.7192, 0.625, 0.625, 0.5779, 0.375, 0.25, 0.625, 0.25, 0.625, 0.5, 0.375, 0.5, 0.375, 0.5, 0.625, 0.5, 0.625, 0.5, 0.375, 0.5, 0.375, 0.0, 0.625, 0.0, 0.625, 0.125, 0.375, 0.125, 0.625, 0.625, 0.375, 0.625, 0.375, 0.625, 0.625, 0.625, 0.375, 0.5, 0.625, 0.5, 0.625, 0.625, 0.375, 0.625, 0.375, 0.625, 0.375, 0.5779, 0.375, 0.5, 0.375, 0.5, 0.375, 0.625, 0.125, 0.625, 0.2808, 0.625, 0.375, 0.6721, 0.375, 0.75, 0.125, 0.75, 0.625, 0.6721, 0.7192, 0.625, 0.875, 0.625, 0.875, 0.75, 0.625, 0.75, 0.625, 0.6721, 0.625, 0.6388, 0.625, 0.625, 0.625, 0.5779, 0.7192, 0.625, 0.375, 0.625, 0.375, 0.625, 0.375, 0.625, 0.2808, 0.625, 0.375, 0.5779, 0.625, 0.6721, 0.375, 0.6721, 0.375, 0.625, 0.625, 0.625, 0.625, 0.625, 0.375, 0.625, 0.375, 0.625, 0.625, 0.625, 0.375, 0.6721, 0.625, 0.6721, 0.625, 0.75, 0.375, 0.75, 0.0, 0.0, 0.0, 0.0, 0.0, 0.0, 0.0, 0.0, 0.0, 0.0, 0.0, 0.0])
me_cube_029.materials.append(mat_material_002)
me_cube_029.use_remesh_preserve_volume = False
me_cube_029.use_remesh_preserve_attributes = False
me_cube_029.use_mirror_vertex_groups = False
me_cube_029.update()
me_cube_030 = bpy.data.meshes.new('Cube.030')
me_cube_030.from_pydata([(0.0, 0.3035, 2.347), (0.0, 0.3035, -1.0), (0.0, -0.3035, 2.347), (0.0, -0.3035, -1.0), (-1.0, 0.3035, 2.347), (-1.0, 0.3035, -1.0), (-1.0, -0.3035, 2.347), (-1.0, -0.3035, -1.0), (1.0, 1.0, -1.0), (1.0, -1.0, -1.0), (-1.0, 1.0, -1.0), (-1.0, -1.0, -1.0), (0.0, 1.0, 3.0), (0.0, 1.0, -1.0), (-1.0, -1.0, 3.0), (0.0, -1.0, 3.0), (0.0, -1.0, -1.0), (-1.0, 1.0, 3.0)], [], [(12, 17, 14, 15), (16, 15, 14, 11), (0, 2, 6, 4), (10, 13, 16, 11), (1, 0, 4, 5), (10, 17, 12, 13), (13, 16, 9, 8), (7, 5, 10, 11), (0, 1, 13, 12), (6, 7, 11, 14), (3, 2, 15, 16), (5, 4, 17, 10), (2, 0, 12, 15), (4, 6, 14, 17), (1, 3, 16, 13), (2, 3, 7, 6), (3, 1, 5, 7)])
_uv = me_cube_030.uv_layers.new(name='UVMap')
_uv.uv.foreach_set('vector', [0.625, 0.5, 0.875, 0.5, 0.875, 0.75, 0.625, 0.75, 0.375, 0.75, 0.625, 0.75, 0.625, 1.0, 0.375, 1.0, 0.5815, 0.5871, 0.5815, 0.6629, 0.5815, 0.08706, 0.5815, 0.1629, 0.125, 0.5, 0.375, 0.5, 0.375, 0.75, 0.125, 0.75, 0.4185, 0.5871, 0.5815, 0.5871, 0.5815, 0.1629, 0.4185, 0.1629, 0.375, 0.25, 0.625, 0.25, 0.625, 0.5, 0.375, 0.5, 0.375, 0.5, 0.375, 0.75, 0.375, 0.75, 0.375, 0.5, 0.4185, 0.08706, 0.4185, 0.1629, 0.375, 0.25, 0.375, 0.0, 0.5815, 0.5871, 0.4185, 0.5871, 0.375, 0.5, 0.625, 0.5, 0.5815, 0.08706, 0.4185, 0.08706, 0.375, 0.0, 0.625, 0.0, 0.4185, 0.6629, 0.5815, 0.6629, 0.625, 0.75, 0.375, 0.75, 0.4185, 0.1629, 0.5815, 0.1629, 0.625, 0.25, 0.375, 0.25, 0.5815, 0.6629, 0.5815, 0.5871, 0.625, 0.5, 0.625, 0.75, 0.5815, 0.1629, 0.5815, 0.08706, 0.625, 0.0, 0.625, 0.25, 0.4185, 0.5871, 0.4185, 0.6629, 0.375, 0.75, 0.375, 0.5, 0.5815, 0.6629, 0.4185, 0.6629, 0.4185, 0.08706, 0.5815, 0.08706, 0.4185, 0.6629, 0.4185, 0.5871, 0.4185, 0.1629, 0.4185, 0.08706])
me_cube_030.materials.append(mat_material_005)
me_cube_030.use_remesh_preserve_volume = False
me_cube_030.use_remesh_preserve_attributes = False
me_cube_030.use_mirror_vertex_groups = False
me_cube_030.update()
me_cube_031 = bpy.data.meshes.new('Cube.031')
me_cube_031.from_pydata([(0.0, 1.0, 3.0), (0.0, 1.0, -1.0), (0.0, -1.0, 3.0), (0.0, -1.0, -1.0), (-1.0, 1.0, 3.0), (-1.0, 1.0, -1.0), (-1.0, -1.0, 3.0), (-1.0, -1.0, -1.0), (1.0, 1.0, -1.0), (1.0, -1.0, -1.0)], [], [(0, 4, 6, 2), (3, 2, 6, 7), (7, 6, 4, 5), (5, 1, 3, 7), (1, 0, 2, 3), (5, 4, 0, 1), (1, 3, 9, 8)])
_uv = me_cube_031.uv_layers.new(name='UVMap')
_uv.uv.foreach_set('vector', [0.625, 0.5, 0.875, 0.5, 0.875, 0.75, 0.625, 0.75, 0.375, 0.75, 0.625, 0.75, 0.625, 1.0, 0.375, 1.0, 0.375, 0.0, 0.625, 0.0, 0.625, 0.25, 0.375, 0.25, 0.125, 0.5, 0.375, 0.5, 0.375, 0.75, 0.125, 0.75, 0.375, 0.5, 0.625, 0.5, 0.625, 0.75, 0.375, 0.75, 0.375, 0.25, 0.625, 0.25, 0.625, 0.5, 0.375, 0.5, 0.375, 0.5, 0.375, 0.75, 0.375, 0.75, 0.375, 0.5])
me_cube_031.materials.append(mat_material_001)
me_cube_031.use_remesh_preserve_volume = False
me_cube_031.use_remesh_preserve_attributes = False
me_cube_031.use_mirror_vertex_groups = False
me_cube_031.update()
me_plane_013 = bpy.data.meshes.new('Plane.013')
me_plane_013.from_pydata([(-1.0, -1.0, 0.0), (1.0, -1.0, 0.0), (-1.0, 1.0, 0.0), (1.0, 1.0, 0.0)], [], [(0, 1, 3, 2)])
_uv = me_plane_013.uv_layers.new(name='UVMap')
_uv.uv.foreach_set('vector', [0.0, 0.0, 1.0, 0.0, 1.0, 1.0, 0.0, 1.0])
me_plane_013.materials.append(mat_material_004)
me_plane_013.use_remesh_fix_poles = True
me_plane_013.use_remesh_preserve_attributes = False
me_plane_013.use_mirror_vertex_groups = False
me_plane_013.update()
me_plane_014 = bpy.data.meshes.new('Plane.014')
me_plane_014.from_pydata([(-1.0, -1.0, 0.0), (1.0, -1.0, 0.0), (-1.0, 1.0, 0.0), (1.0, 1.0, 0.0)], [], [(0, 1, 3, 2)])
_uv = me_plane_014.uv_layers.new(name='UVMap')
_uv.uv.foreach_set('vector', [0.0, 0.0, 1.0, 0.0, 1.0, 1.0, 0.0, 1.0])
me_plane_014.materials.append(mat_material_004)
me_plane_014.use_remesh_fix_poles = True
me_plane_014.use_remesh_preserve_attributes = False
me_plane_014.use_mirror_vertex_groups = False
me_plane_014.update()
me_plane_015 = bpy.data.meshes.new('Plane.015')
me_plane_015.from_pydata([(-1.0, -1.0, 0.0), (1.0, -1.0, 0.0), (-1.0, 1.0, 0.0), (1.0, 1.0, 0.0)], [], [(0, 1, 3, 2)])
_uv = me_plane_015.uv_layers.new(name='UVMap')
_uv.uv.foreach_set('vector', [0.0, 0.0, 1.0, 0.0, 1.0, 1.0, 0.0, 1.0])
me_plane_015.materials.append(mat_material_004)
me_plane_015.use_remesh_fix_poles = True
me_plane_015.use_remesh_preserve_attributes = False
me_plane_015.use_mirror_vertex_groups = False
me_plane_015.update()
me_plane_016 = bpy.data.meshes.new('Plane.016')
me_plane_016.from_pydata([(-1.0, -1.0, 0.0), (1.0, -1.0, 0.0), (-1.0, 1.0, 0.0), (1.0, 1.0, 0.0)], [], [(0, 1, 3, 2)])
_uv = me_plane_016.uv_layers.new(name='UVMap')
_uv.uv.foreach_set('vector', [0.0, 0.0, 1.0, 0.0, 1.0, 1.0, 0.0, 1.0])
me_plane_016.materials.append(mat_material_004)
me_plane_016.use_remesh_fix_poles = True
me_plane_016.use_remesh_preserve_attributes = False
me_plane_016.use_mirror_vertex_groups = False
me_plane_016.update()
me_plane_017 = bpy.data.meshes.new('Plane.017')
me_plane_017.from_pydata([(-1.0, -1.0, 0.0), (1.0, -1.0, 0.0), (-1.0, 1.0, 0.0), (1.0, 1.0, 0.0)], [], [(0, 1, 3, 2)])
_uv = me_plane_017.uv_layers.new(name='UVMap')
_uv.uv.foreach_set('vector', [0.0, 0.0, 1.0, 0.0, 1.0, 1.0, 0.0, 1.0])
me_plane_017.materials.append(mat_material_004)
me_plane_017.use_remesh_fix_poles = True
me_plane_017.use_remesh_preserve_attributes = False
me_plane_017.use_mirror_vertex_groups = False
me_plane_017.update()
me_plane_018 = bpy.data.meshes.new('Plane.018')
me_plane_018.from_pydata([(-1.0, -1.0, 0.0), (1.0, -1.0, 0.0), (-1.0, 1.0, 0.0), (1.0, 1.0, 0.0)], [], [(0, 1, 3, 2)])
_uv = me_plane_018.uv_layers.new(name='UVMap')
_uv.uv.foreach_set('vector', [0.0, 0.0, 1.0, 0.0, 1.0, 1.0, 0.0, 1.0])
me_plane_018.materials.append(mat_material_004)
me_plane_018.use_remesh_fix_poles = True
me_plane_018.use_remesh_preserve_attributes = False
me_plane_018.use_mirror_vertex_groups = False
me_plane_018.update()
me_plane_019 = bpy.data.meshes.new('Plane.019')
me_plane_019.from_pydata([(-1.0, -1.0, 0.0), (1.0, -1.0, 0.0), (-1.0, 1.0, 0.0), (1.0, 1.0, 0.0)], [], [(0, 1, 3, 2)])
_uv = me_plane_019.uv_layers.new(name='UVMap')
_uv.uv.foreach_set('vector', [0.0, 0.0, 1.0, 0.0, 1.0, 1.0, 0.0, 1.0])
me_plane_019.materials.append(mat_material_004)
me_plane_019.use_remesh_fix_poles = True
me_plane_019.use_remesh_preserve_attributes = False
me_plane_019.use_mirror_vertex_groups = False
me_plane_019.update()
me_plane_020 = bpy.data.meshes.new('Plane.020')
me_plane_020.from_pydata([(-1.0, -1.0, 0.0), (1.0, -1.0, 0.0), (-1.0, 1.0, 0.0), (1.0, 1.0, 0.0)], [], [(0, 1, 3, 2)])
_uv = me_plane_020.uv_layers.new(name='UVMap')
_uv.uv.foreach_set('vector', [0.0, 0.0, 1.0, 0.0, 1.0, 1.0, 0.0, 1.0])
me_plane_020.materials.append(mat_material_004)
me_plane_020.use_remesh_fix_poles = True
me_plane_020.use_remesh_preserve_attributes = False
me_plane_020.use_mirror_vertex_groups = False
me_plane_020.update()
me_plane_021 = bpy.data.meshes.new('Plane.021')
me_plane_021.from_pydata([(-1.0, -1.0, 0.0), (1.0, -1.0, 0.0), (-1.0, 1.0, 0.0), (1.0, 1.0, 0.0)], [], [(0, 1, 3, 2)])
_uv = me_plane_021.uv_layers.new(name='UVMap')
_uv.uv.foreach_set('vector', [0.0, 0.0, 1.0, 0.0, 1.0, 1.0, 0.0, 1.0])
me_plane_021.materials.append(mat_material_004)
me_plane_021.use_remesh_fix_poles = True
me_plane_021.use_remesh_preserve_attributes = False
me_plane_021.use_mirror_vertex_groups = False
me_plane_021.update()
me_plane_022 = bpy.data.meshes.new('Plane.022')
me_plane_022.from_pydata([(-1.0, -1.0, 0.0), (1.0, -1.0, 0.0), (-1.0, 1.0, 0.0), (1.0, 1.0, 0.0)], [], [(0, 1, 3, 2)])
_uv = me_plane_022.uv_layers.new(name='UVMap')
_uv.uv.foreach_set('vector', [0.0, 0.0, 1.0, 0.0, 1.0, 1.0, 0.0, 1.0])
me_plane_022.materials.append(mat_material_004)
me_plane_022.use_remesh_fix_poles = True
me_plane_022.use_remesh_preserve_attributes = False
me_plane_022.use_mirror_vertex_groups = False
me_plane_022.update()
me_cube_032 = bpy.data.meshes.new('Cube.032')
me_cube_032.from_pydata([(0.0, 1.0, 3.0), (0.0, 1.0, -1.0), (0.0, -1.0, 3.0), (0.0, -1.0, -1.0), (-1.0, 1.0, 3.0), (-1.0, 1.0, -1.0), (-1.0, -1.0, 3.0), (-1.0, -1.0, -1.0), (1.0, 1.0, -1.0), (1.0, -1.0, -1.0)], [], [(0, 4, 6, 2), (3, 2, 6, 7), (7, 6, 4, 5), (5, 1, 3, 7), (1, 0, 2, 3), (5, 4, 0, 1), (1, 3, 9, 8)])
_uv = me_cube_032.uv_layers.new(name='UVMap')
_uv.uv.foreach_set('vector', [0.625, 0.5, 0.875, 0.5, 0.875, 0.75, 0.625, 0.75, 0.375, 0.75, 0.625, 0.75, 0.625, 1.0, 0.375, 1.0, 0.375, 0.0, 0.625, 0.0, 0.625, 0.25, 0.375, 0.25, 0.125, 0.5, 0.375, 0.5, 0.375, 0.75, 0.125, 0.75, 0.375, 0.5, 0.625, 0.5, 0.625, 0.75, 0.375, 0.75, 0.375, 0.25, 0.625, 0.25, 0.625, 0.5, 0.375, 0.5, 0.375, 0.5, 0.375, 0.75, 0.375, 0.75, 0.375, 0.5])
me_cube_032.materials.append(mat_material_001)
me_cube_032.use_remesh_preserve_volume = False
me_cube_032.use_remesh_preserve_attributes = False
me_cube_032.use_mirror_vertex_groups = False
me_cube_032.update()
me_cube_033 = bpy.data.meshes.new('Cube.033')
me_cube_033.from_pydata([(0.0, 1.0, 3.0), (0.0, 1.0, -1.0), (0.0, -1.0, 3.0), (0.0, -1.0, -1.0), (-1.0, 1.0, 3.0), (-1.0, 1.0, -1.0), (-1.0, -1.0, 3.0), (-1.0, -1.0, -1.0), (1.0, 1.0, -1.0), (1.0, -1.0, -1.0)], [], [(0, 4, 6, 2), (3, 2, 6, 7), (7, 6, 4, 5), (5, 1, 3, 7), (1, 0, 2, 3), (5, 4, 0, 1), (1, 3, 9, 8)])
_uv = me_cube_033.uv_layers.new(name='UVMap')
_uv.uv.foreach_set('vector', [0.625, 0.5, 0.875, 0.5, 0.875, 0.75, 0.625, 0.75, 0.375, 0.75, 0.625, 0.75, 0.625, 1.0, 0.375, 1.0, 0.375, 0.0, 0.625, 0.0, 0.625, 0.25, 0.375, 0.25, 0.125, 0.5, 0.375, 0.5, 0.375, 0.75, 0.125, 0.75, 0.375, 0.5, 0.625, 0.5, 0.625, 0.75, 0.375, 0.75, 0.375, 0.25, 0.625, 0.25, 0.625, 0.5, 0.375, 0.5, 0.375, 0.5, 0.375, 0.75, 0.375, 0.75, 0.375, 0.5])
me_cube_033.materials.append(mat_material_001)
me_cube_033.use_remesh_preserve_volume = False
me_cube_033.use_remesh_preserve_attributes = False
me_cube_033.use_mirror_vertex_groups = False
me_cube_033.update()

# ---- objects
ob_short_wall = bpy.data.objects.new('Short Wall', me_cube)
ob_long_wall = bpy.data.objects.new('Long Wall', me_cube_001)
ob_interior_corner = bpy.data.objects.new('Interior Corner', me_cube_002)
ob_corner_001 = bpy.data.objects.new('Corner.001', me_cube_003)
ob_plane = bpy.data.objects.new('Plane', me_plane)
ob_plane_001 = bpy.data.objects.new('Plane.001', me_plane_001)
ob_plane_002 = bpy.data.objects.new('Plane.002', me_plane_002)
ob_long_wall_001 = bpy.data.objects.new('Long Wall.001', me_cube_004)
ob_interior_corner_001 = bpy.data.objects.new('Interior Corner.001', me_cube_006)
ob_plane_003 = bpy.data.objects.new('Plane.003', me_plane_003)
ob_plane_004 = bpy.data.objects.new('Plane.004', me_plane_004)
ob_short_wall_001 = bpy.data.objects.new('Short Wall.001', me_cube_007)
ob_interior_corner_002 = bpy.data.objects.new('Interior Corner.002', me_cube_008)
ob_short_wall_002 = bpy.data.objects.new('Short Wall.002', me_cube_009)
ob_long_wall_002 = bpy.data.objects.new('Long Wall.002', me_cube_010)
ob_interior_corner_003 = bpy.data.objects.new('Interior Corner.003', me_cube_011)
ob_corner_002 = bpy.data.objects.new('Corner.002', me_cube_012)
ob_plane_005 = bpy.data.objects.new('Plane.005', me_plane_005)
ob_plane_006 = bpy.data.objects.new('Plane.006', me_plane_006)
ob_plane_007 = bpy.data.objects.new('Plane.007', me_plane_007)
ob_plane_008 = bpy.data.objects.new('Plane.008', me_plane_008)
ob_plane_009 = bpy.data.objects.new('Plane.009', me_plane_009)
ob_plane_010 = bpy.data.objects.new('Plane.010', me_plane_010)
ob_short_wall_003 = bpy.data.objects.new('Short Wall.003', me_cube_013)
ob_short_wall_004 = bpy.data.objects.new('Short Wall.004', me_cube_014)
ob_long_wall_003 = bpy.data.objects.new('Long Wall.003', me_cube_015)
ob_short_wall_005 = bpy.data.objects.new('Short Wall.005', me_cube_016)
ob_short_wall_006 = bpy.data.objects.new('Short Wall.006', me_cube_017)
ob_long_wall_004 = bpy.data.objects.new('Long Wall.004', me_cube_018)
ob_corner_004 = bpy.data.objects.new('Corner.004', me_cube_020)
ob_corner_003 = bpy.data.objects.new('Corner.003', me_cube_021)
ob_plane_011 = bpy.data.objects.new('Plane.011', me_plane_011)
ob_plane_012 = bpy.data.objects.new('Plane.012', me_plane_012)
ob_interior_corner_004 = bpy.data.objects.new('Interior Corner.004', me_cube_022)
ob_interior_corner_005 = bpy.data.objects.new('Interior Corner.005', me_cube_023)
ob_long_wall_005 = bpy.data.objects.new('Long Wall.005', me_cube_024)
ob_long_wall_006 = bpy.data.objects.new('Long Wall.006', me_cube_025)
ob_short_wall_007 = bpy.data.objects.new('Short Wall.007', me_cube_026)
ob_short_wall_008 = bpy.data.objects.new('Short Wall.008', me_cube_027)
ob_interior_corner_006 = bpy.data.objects.new('Interior Corner.006', me_cube_028)
ob_interior_corner_007 = bpy.data.objects.new('Interior Corner.007', me_cube_029)
ob_long_wall_007 = bpy.data.objects.new('Long Wall.007', me_cube_030)
ob_short_wall_009 = bpy.data.objects.new('Short Wall.009', me_cube_031)
ob_plane_013 = bpy.data.objects.new('Plane.013', me_plane_013)
ob_plane_014 = bpy.data.objects.new('Plane.014', me_plane_014)
ob_plane_015 = bpy.data.objects.new('Plane.015', me_plane_015)
ob_plane_016 = bpy.data.objects.new('Plane.016', me_plane_016)
ob_plane_017 = bpy.data.objects.new('Plane.017', me_plane_017)
ob_plane_018 = bpy.data.objects.new('Plane.018', me_plane_018)
ob_plane_019 = bpy.data.objects.new('Plane.019', me_plane_019)
ob_plane_020 = bpy.data.objects.new('Plane.020', me_plane_020)
ob_plane_021 = bpy.data.objects.new('Plane.021', me_plane_021)
ob_plane_022 = bpy.data.objects.new('Plane.022', me_plane_022)
ob_short_wall_010 = bpy.data.objects.new('Short Wall.010', me_cube_032)
ob_short_wall_011 = bpy.data.objects.new('Short Wall.011', me_cube_033)

# ---- transforms, parenting, visibility, modifiers, constraints
ob_short_wall.location = (1.0, 1.0, 1.0)
ob_short_wall.lock_rotations_4d = False
ob_short_wall.empty_display_type = 'ARROWS'
ob_short_wall.lineart.crease_threshold = 0.0
ob_long_wall.location = (1.0, 4.0, 1.0)
ob_long_wall.scale = (1.0, 2.0, 1.0)
ob_long_wall.lock_rotations_4d = False
ob_long_wall.empty_display_type = 'ARROWS'
ob_long_wall.lineart.crease_threshold = 0.0
ob_interior_corner.location = (1.0, 7.0, 1.0)
ob_interior_corner.lock_rotations_4d = False
ob_interior_corner.empty_display_type = 'ARROWS'
ob_interior_corner.lineart.crease_threshold = 0.0
ob_corner_001.location = (3.0, 8.0, 1.0)
ob_corner_001.rotation_euler = (0.0, -0.0, 3.142)
ob_corner_001.lock_rotations_4d = False
ob_corner_001.empty_display_type = 'ARROWS'
ob_corner_001.lineart.crease_threshold = 0.0
ob_plane.location = (3.0, 1.0, 0.0)
ob_plane.lineart.crease_threshold = 0.0
ob_plane_001.location = (3.0, 3.0, 0.0)
ob_plane_001.lineart.crease_threshold = 0.0
ob_plane_002.location = (3.0, 5.0, 0.0)
ob_plane_002.lineart.crease_threshold = 0.0
ob_long_wall_001.location = (4.0, -1.0, 1.0)
ob_long_wall_001.rotation_euler = (0.0, -0.0, 1.571)
ob_long_wall_001.scale = (1.0, 2.0, 1.0)
ob_long_wall_001.lock_rotations_4d = False
ob_long_wall_001.empty_display_type = 'ARROWS'
ob_long_wall_001.lineart.crease_threshold = 0.0
ob_interior_corner_001.location = (1.0, -1.0, 1.0)
ob_interior_corner_001.rotation_euler = (0.0, -0.0, 1.571)
ob_interior_corner_001.lock_rotations_4d = False
ob_interior_corner_001.empty_display_type = 'ARROWS'
ob_interior_corner_001.lineart.crease_threshold = 0.0
ob_plane_003.location = (5.0, 7.0, 0.0)
ob_plane_003.lineart.crease_threshold = 0.0
ob_plane_004.location = (5.0, 9.0, 1.0)
ob_plane_004.lineart.crease_threshold = 0.0
ob_short_wall_001.location = (7.0, -1.0, 1.0)
ob_short_wall_001.rotation_euler = (0.0, -0.0, 1.571)
ob_short_wall_001.lock_rotations_4d = False
ob_short_wall_001.empty_display_type = 'ARROWS'
ob_short_wall_001.lineart.crease_threshold = 0.0
ob_interior_corner_002.location = (9.0, -1.0, 1.0)
ob_interior_corner_002.rotation_euler = (0.0, -0.0, 3.142)
ob_interior_corner_002.lock_rotations_4d = False
ob_interior_corner_002.empty_display_type = 'ARROWS'
ob_interior_corner_002.lineart.crease_threshold = 0.0
ob_short_wall_002.location = (9.0, 1.0, 1.0)
ob_short_wall_002.rotation_euler = (0.0, -0.0, 3.142)
ob_short_wall_002.lock_rotations_4d = False
ob_short_wall_002.empty_display_type = 'ARROWS'
ob_short_wall_002.lineart.crease_threshold = 0.0
ob_long_wall_002.location = (9.0, 4.0, 1.0)
ob_long_wall_002.rotation_euler = (0.0, -0.0, 3.142)
ob_long_wall_002.scale = (1.0, 2.0, 1.0)
ob_long_wall_002.lock_rotations_4d = False
ob_long_wall_002.empty_display_type = 'ARROWS'
ob_long_wall_002.lineart.crease_threshold = 0.0
ob_interior_corner_003.location = (9.0, 7.0, 1.0)
ob_interior_corner_003.rotation_euler = (0.0, -0.0, 4.712)
ob_interior_corner_003.lock_rotations_4d = False
ob_interior_corner_003.empty_display_type = 'ARROWS'
ob_interior_corner_003.lineart.crease_threshold = 0.0
ob_corner_002.location = (7.0, 8.0, 1.0)
ob_corner_002.rotation_euler = (0.0, -0.0, 7.854)
ob_corner_002.lock_rotations_4d = False
ob_corner_002.empty_display_type = 'ARROWS'
ob_corner_002.lineart.crease_threshold = 0.0
ob_plane_005.location = (5.0, 1.0, 0.0)
ob_plane_005.lineart.crease_threshold = 0.0
ob_plane_006.location = (5.0, 3.0, 0.0)
ob_plane_006.lineart.crease_threshold = 0.0
ob_plane_007.location = (5.0, 5.0, 0.0)
ob_plane_007.lineart.crease_threshold = 0.0
ob_plane_008.location = (7.0, 1.0, 0.0)
ob_plane_008.lineart.crease_threshold = 0.0
ob_plane_009.location = (7.0, 3.0, 0.0)
ob_plane_009.lineart.crease_threshold = 0.0
ob_plane_010.location = (7.0, 5.0, 0.0)
ob_plane_010.lineart.crease_threshold = 0.0
ob_short_wall_003.location = (4.0, 10.0, 1.0)
ob_short_wall_003.lock_rotations_4d = False
ob_short_wall_003.empty_display_type = 'ARROWS'
ob_short_wall_003.lineart.crease_threshold = 0.0
ob_short_wall_004.location = (6.0, 10.0, 1.0)
ob_short_wall_004.rotation_euler = (0.0, -0.0, 3.142)
ob_short_wall_004.lock_rotations_4d = False
ob_short_wall_004.empty_display_type = 'ARROWS'
ob_short_wall_004.lineart.crease_threshold = 0.0
ob_long_wall_003.location = (3.0, 11.0, 5.0)
ob_long_wall_003.rotation_euler = (0.0, -0.0, 3.142)
ob_long_wall_003.scale = (1.0, 2.0, 1.0)
ob_long_wall_003.lock_rotations_4d = False
ob_long_wall_003.empty_display_type = 'ARROWS'
ob_long_wall_003.lineart.crease_threshold = 0.0
ob_short_wall_005.location = (4.0, 12.0, 1.0)
ob_short_wall_005.lock_rotations_4d = False
ob_short_wall_005.empty_display_type = 'ARROWS'
ob_short_wall_005.lineart.crease_threshold = 0.0
ob_short_wall_006.location = (6.0, 12.0, 1.0)
ob_short_wall_006.rotation_euler = (0.0, -0.0, 3.142)
ob_short_wall_006.lock_rotations_4d = False
ob_short_wall_006.empty_display_type = 'ARROWS'
ob_short_wall_006.lineart.crease_threshold = 0.0
ob_long_wall_004.location = (7.0, 11.0, 5.0)
ob_long_wall_004.scale = (1.0, 2.0, 1.0)
ob_long_wall_004.lock_rotations_4d = False
ob_long_wall_004.empty_display_type = 'ARROWS'
ob_long_wall_004.lineart.crease_threshold = 0.0
ob_corner_004.location = (7.0, 14.0, 5.0)
ob_corner_004.rotation_euler = (0.0, -0.0, 6.283)
ob_corner_004.lock_rotations_4d = False
ob_corner_004.empty_display_type = 'ARROWS'
ob_corner_004.lineart.crease_threshold = 0.0
ob_corner_003.location = (3.0, 14.0, 5.0)
ob_corner_003.rotation_euler = (0.0, -0.0, 4.712)
ob_corner_003.lock_rotations_4d = False
ob_corner_003.empty_display_type = 'ARROWS'
ob_corner_003.lineart.crease_threshold = 0.0
ob_plane_011.location = (5.0, 11.0, 2.0)
ob_plane_011.lineart.crease_threshold = 0.0
ob_plane_012.location = (5.0, 13.0, 3.0)
ob_plane_012.lineart.crease_threshold = 0.0
ob_interior_corner_004.location = (9.0, 15.0, 5.0)
ob_interior_corner_004.rotation_euler = (0.0, -0.0, 3.142)
ob_interior_corner_004.lock_rotations_4d = False
ob_interior_corner_004.empty_display_type = 'ARROWS'
ob_interior_corner_004.lineart.crease_threshold = 0.0
ob_interior_corner_005.location = (1.0, 15.0, 5.0)
ob_interior_corner_005.rotation_euler = (0.0, 0.0, 1.571)
ob_interior_corner_005.lock_rotations_4d = False
ob_interior_corner_005.empty_display_type = 'ARROWS'
ob_interior_corner_005.lineart.crease_threshold = 0.0
ob_long_wall_005.location = (1.0, 18.0, 5.0)
ob_long_wall_005.scale = (1.0, 2.0, 1.0)
ob_long_wall_005.lock_rotations_4d = False
ob_long_wall_005.empty_display_type = 'ARROWS'
ob_long_wall_005.lineart.crease_threshold = 0.0
ob_long_wall_006.location = (9.0, 18.0, 5.0)
ob_long_wall_006.rotation_euler = (0.0, -0.0, 3.142)
ob_long_wall_006.scale = (1.0, 2.0, 1.0)
ob_long_wall_006.lock_rotations_4d = False
ob_long_wall_006.empty_display_type = 'ARROWS'
ob_long_wall_006.lineart.crease_threshold = 0.0
ob_short_wall_007.location = (1.0, 21.0, 5.0)
ob_short_wall_007.lock_rotations_4d = False
ob_short_wall_007.empty_display_type = 'ARROWS'
ob_short_wall_007.lineart.crease_threshold = 0.0
ob_short_wall_008.location = (9.0, 21.0, 5.0)
ob_short_wall_008.rotation_euler = (0.0, -0.0, 3.142)
ob_short_wall_008.lock_rotations_4d = False
ob_short_wall_008.empty_display_type = 'ARROWS'
ob_short_wall_008.lineart.crease_threshold = 0.0
ob_interior_corner_006.location = (1.0, 23.0, 5.0)
ob_interior_corner_006.lock_rotations_4d = False
ob_interior_corner_006.empty_display_type = 'ARROWS'
ob_interior_corner_006.lineart.crease_threshold = 0.0
ob_interior_corner_007.location = (9.0, 23.0, 5.0)
ob_interior_corner_007.rotation_euler = (0.0, -0.0, 4.712)
ob_interior_corner_007.lock_rotations_4d = False
ob_interior_corner_007.empty_display_type = 'ARROWS'
ob_interior_corner_007.lineart.crease_threshold = 0.0
ob_long_wall_007.location = (4.0, 23.0, 5.0)
ob_long_wall_007.rotation_euler = (0.0, -0.0, 4.712)
ob_long_wall_007.scale = (1.0, 2.0, 1.0)
ob_long_wall_007.lock_rotations_4d = False
ob_long_wall_007.empty_display_type = 'ARROWS'
ob_long_wall_007.lineart.crease_threshold = 0.0
ob_short_wall_009.location = (7.0, 23.0, 5.0)
ob_short_wall_009.rotation_euler = (0.0, -0.0, 4.712)
ob_short_wall_009.lock_rotations_4d = False
ob_short_wall_009.empty_display_type = 'ARROWS'
ob_short_wall_009.lineart.crease_threshold = 0.0
ob_plane_013.location = (3.0, 17.0, 4.0)
ob_plane_013.lineart.crease_threshold = 0.0
ob_plane_014.location = (5.0, 15.0, 4.0)
ob_plane_014.lineart.crease_threshold = 0.0
ob_plane_015.location = (5.0, 17.0, 4.0)
ob_plane_015.lineart.crease_threshold = 0.0
ob_plane_016.location = (7.0, 17.0, 4.0)
ob_plane_016.lineart.crease_threshold = 0.0
ob_plane_017.location = (7.0, 19.0, 4.0)
ob_plane_017.lineart.crease_threshold = 0.0
ob_plane_018.location = (5.0, 19.0, 4.0)
ob_plane_018.lineart.crease_threshold = 0.0
ob_plane_019.location = (3.0, 19.0, 4.0)
ob_plane_019.lineart.crease_threshold = 0.0
ob_plane_020.location = (3.0, 21.0, 4.0)
ob_plane_020.lineart.crease_threshold = 0.0
ob_plane_021.location = (5.0, 21.0, 4.0)
ob_plane_021.lineart.crease_threshold = 0.0
ob_plane_022.location = (7.0, 21.0, 4.0)
ob_plane_022.lineart.crease_threshold = 0.0
ob_short_wall_010.location = (4.0, 14.0, 1.0)
ob_short_wall_010.lock_rotations_4d = False
ob_short_wall_010.empty_display_type = 'ARROWS'
ob_short_wall_010.lineart.crease_threshold = 0.0
ob_short_wall_011.location = (6.0, 14.0, 1.0)
ob_short_wall_011.rotation_euler = (0.0, -0.0, 3.142)
ob_short_wall_011.lock_rotations_4d = False
ob_short_wall_011.empty_display_type = 'ARROWS'
ob_short_wall_011.lineart.crease_threshold = 0.0

# ---- collection membership
col_collection.objects.link(ob_short_wall)
col_collection.objects.link(ob_long_wall)
col_collection.objects.link(ob_interior_corner)
col_collection.objects.link(ob_corner_001)
col_collection.objects.link(ob_plane)
col_collection.objects.link(ob_plane_001)
col_collection.objects.link(ob_plane_002)
col_collection.objects.link(ob_long_wall_001)
col_collection.objects.link(ob_interior_corner_001)
col_collection.objects.link(ob_plane_003)
col_collection.objects.link(ob_plane_004)
col_collection.objects.link(ob_short_wall_001)
col_collection.objects.link(ob_interior_corner_002)
col_collection.objects.link(ob_short_wall_002)
col_collection.objects.link(ob_long_wall_002)
col_collection.objects.link(ob_interior_corner_003)
col_collection.objects.link(ob_corner_002)
col_collection.objects.link(ob_plane_005)
col_collection.objects.link(ob_plane_006)
col_collection.objects.link(ob_plane_007)
col_collection.objects.link(ob_plane_008)
col_collection.objects.link(ob_plane_009)
col_collection.objects.link(ob_plane_010)
col_collection.objects.link(ob_short_wall_003)
col_collection.objects.link(ob_short_wall_004)
col_collection.objects.link(ob_long_wall_003)
col_collection.objects.link(ob_short_wall_005)
col_collection.objects.link(ob_short_wall_006)
col_collection.objects.link(ob_long_wall_004)
col_collection.objects.link(ob_corner_004)
col_collection.objects.link(ob_corner_003)
col_collection.objects.link(ob_plane_011)
col_collection.objects.link(ob_plane_012)
col_collection.objects.link(ob_interior_corner_004)
col_collection.objects.link(ob_interior_corner_005)
col_collection.objects.link(ob_long_wall_005)
col_collection.objects.link(ob_long_wall_006)
col_collection.objects.link(ob_short_wall_007)
col_collection.objects.link(ob_short_wall_008)
col_collection.objects.link(ob_interior_corner_006)
col_collection.objects.link(ob_interior_corner_007)
col_collection.objects.link(ob_long_wall_007)
col_collection.objects.link(ob_short_wall_009)
col_collection.objects.link(ob_plane_013)
col_collection.objects.link(ob_plane_014)
col_collection.objects.link(ob_plane_015)
col_collection.objects.link(ob_plane_016)
col_collection.objects.link(ob_plane_017)
col_collection.objects.link(ob_plane_018)
col_collection.objects.link(ob_plane_019)
col_collection.objects.link(ob_plane_020)
col_collection.objects.link(ob_plane_021)
col_collection.objects.link(ob_plane_022)
col_collection.objects.link(ob_short_wall_010)
col_collection.objects.link(ob_short_wall_011)

# ---- scene / render settings (as saved in the file)
scene.frame_start = 1; scene.frame_end = 250; scene.frame_set(0)
scene.render.engine = 'BLENDER_EEVEE_NEXT'
scene.cycles.use_denoising = False
scene.cycles.samples = 128
scene.cycles.sampling_pattern = 'TABULATED_SOBOL'
scene.cycles.use_adaptive_sampling = False
scene.cycles.use_light_tree = False
scene.view_settings.view_transform = 'Filmic'
bpy.context.view_layer.update()

# ---- added for rendering (the .blend has no active camera and no usable light): camera, sun
cam_auto = bpy.data.cameras.new('AutoCamera')
cam_auto.lens = 50.0
cam_auto.sensor_width = 36.0
cam_auto.clip_end = 1000.0
ob_auto_camera = bpy.data.objects.new('AutoCamera', cam_auto)
scene.collection.objects.link(ob_auto_camera)
ob_auto_camera.location = (31.8156, -21.1787, 25.4524)
ob_auto_camera.rotation_euler = (1.09748, -7.21219e-08, 0.694738)
scene.camera = ob_auto_camera
light_auto_sun = bpy.data.lights.new('AutoSun', 'SUN')
light_auto_sun.energy = 3.0
light_auto_sun.angle = 0.0523599
ob_auto_sun = bpy.data.objects.new('AutoSun', light_auto_sun)
scene.collection.objects.link(ob_auto_sun)
ob_auto_sun.rotation_euler = (0.872665, 0.174533, 0.523599)
bpy.context.view_layer.update()
